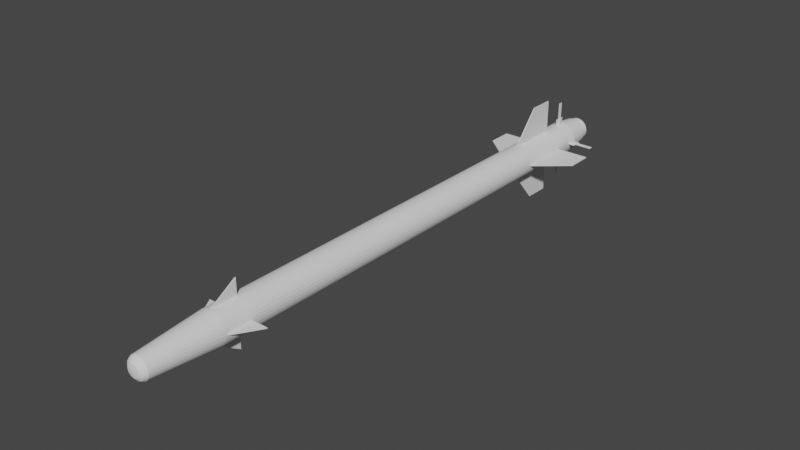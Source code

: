 # Source: 9M37_Strela-10.blend  (saved by Blender 2.80.75; exported with 4.5.12 LTS)
import bpy
from mathutils import Matrix  # noqa: F401  (used for matrix-valued properties, if any)

bpy.ops.wm.read_factory_settings(use_empty=True)
scene = bpy.context.scene
scene.name = 'Scene'

# ---- collections
col_collection = bpy.data.collections.new('Collection'); scene.collection.children.link(col_collection)

# ---- world
world_world = bpy.data.worlds.new('World'); scene.world = world_world
world_world.use_nodes = True; world_world.node_tree.nodes.clear()
_N = world_world.node_tree.nodes; _L = world_world.node_tree.links
n0 = _N.new('ShaderNodeOutputWorld'); n0.name = 'World Output'; n0.location = (300, 300)
n1 = _N.new('ShaderNodeBackground'); n1.name = 'Background'; n1.location = (10, 300)
n1.inputs[0].default_value = (0.05088, 0.05088, 0.05088, 1.0)
_L.new(n1.outputs[0], n0.inputs[0])
n0.is_active_output = True
world_world.color = (0.05088, 0.05088, 0.05088)
world_world.use_sun_shadow = False
world_world.sun_shadow_jitter_overblur = 0.0

# ---- meshes
me_cylinder = bpy.data.meshes.new('Cylinder')
me_cylinder.from_pydata([(6.473e-08, 2.943e-07, -0.9975), (-1.024e-08, 0.7804, 0.9712), (0.1523, 0.7654, 0.9712), (0.2987, 0.721, 0.9712), (0.4336, 0.6489, 0.9712), (0.5519, 0.5519, 0.9712), (0.6489, 0.4336, 0.9712), (0.721, 0.2987, 0.9712), (0.7654, 0.1523, 0.9712), (0.7804, 5.934e-08, 0.9712), (0.7654, -0.1523, 0.9712), (0.721, -0.2987, 0.9712), (0.6489, -0.4336, 0.9712), (0.5519, -0.5519, 0.9712), (0.4336, -0.6489, 0.9712), (0.2987, -0.721, 0.9712), (0.1523, -0.7654, 0.9712), (-2.349e-07, -0.7804, 0.9712), (-0.1523, -0.7654, 0.9712), (-0.2987, -0.721, 0.9712), (-0.4336, -0.6489, 0.9712), (-0.5519, -0.5519, 0.9712), (-0.6489, -0.4336, 0.9712), (-0.721, -0.2987, 0.9712), (-0.7654, -0.1523, 0.9712), (-0.7804, 7.626e-07, 0.9712), (-0.7654, 0.1523, 0.9712), (-0.721, 0.2987, 0.9712), (-0.6489, 0.4336, 0.9712), (-0.5519, 0.5519, 0.9712), (-0.4336, 0.6489, 0.9712), (-0.2987, 0.721, 0.9712), (-0.1523, 0.7654, 0.9712), (0.0, 1.0, -0.7466), (0.1951, 0.9808, -0.7466), (0.3827, 0.9239, -0.7466), (0.5556, 0.8315, -0.7466), (0.7071, 0.7071, -0.7466), (0.8315, 0.5556, -0.7466), (0.9239, 0.3827, -0.7466), (0.9808, 0.1951, -0.7466), (1.0, 7.55e-08, -0.7466), (0.9808, -0.1951, -0.7466), (0.9239, -0.3827, -0.7466), (0.8315, -0.5556, -0.7466), (0.7071, -0.7071, -0.7466), (0.5556, -0.8315, -0.7466), (0.3827, -0.9239, -0.7466), (0.1951, -0.9808, -0.7466), (-3.258e-07, -1.0, -0.7466), (-0.1951, -0.9808, -0.7466), (-0.3827, -0.9239, -0.7466), (-0.5556, -0.8315, -0.7466), (-0.7071, -0.7071, -0.7466), (-0.8315, -0.5556, -0.7466), (-0.9239, -0.3827, -0.7466), (-0.9808, -0.1951, -0.7466), (-1.0, 9.656e-07, -0.7466), (-0.9808, 0.1951, -0.7466), (-0.9239, 0.3827, -0.7466), (-0.8315, 0.5556, -0.7466), (-0.7071, 0.7071, -0.7466), (-0.5556, 0.8315, -0.7466), (-0.3827, 0.9239, -0.7466), (-0.1951, 0.9808, -0.7466), (0.0, 1.0, 0.8944), (0.1951, 0.9808, 0.8944), (0.3827, 0.9239, 0.8944), (0.5556, 0.8315, 0.8944), (0.7071, 0.7071, 0.8944), (0.8315, 0.5556, 0.8944), (0.9239, 0.3827, 0.8944), (0.9808, 0.1951, 0.8944), (1.0, 7.55e-08, 0.8944), (0.9808, -0.1951, 0.8944), (0.9239, -0.3827, 0.8944), (0.8315, -0.5556, 0.8944), (0.7071, -0.7071, 0.8944), (0.5556, -0.8315, 0.8944), (0.3827, -0.9239, 0.8944), (0.1951, -0.9808, 0.8944), (-3.258e-07, -1.0, 0.8944), (-0.1951, -0.9808, 0.8944), (-0.3827, -0.9239, 0.8944), (-0.5556, -0.8315, 0.8944), (-0.7071, -0.7071, 0.8944), (-0.8315, -0.5556, 0.8944), (-0.9239, -0.3827, 0.8944), (-0.9808, -0.1951, 0.8944), (-1.0, 9.656e-07, 0.8944), (-0.9808, 0.1951, 0.8944), (-0.9239, 0.3827, 0.8944), (-0.8315, 0.5556, 0.8944), (-0.7071, 0.7071, 0.8944), (-0.5556, 0.8315, 0.8944), (-0.3827, 0.9239, 0.8944), (-0.1951, 0.9808, 0.8944), (0.07339, 0.369, -0.9941), (0.144, 0.3476, -0.9941), (0.209, 0.3128, -0.9941), (0.266, 0.266, -0.9941), (0.3128, 0.209, -0.9941), (0.3476, 0.144, -0.9941), (0.369, 0.07339, -0.9941), (0.3762, 2.213e-07, -0.9941), (0.369, -0.07339, -0.9941), (0.3476, -0.144, -0.9941), (0.3128, -0.209, -0.9941), (0.266, -0.266, -0.9941), (0.209, -0.3128, -0.9941), (0.144, -0.3476, -0.9941), (0.07339, -0.369, -0.9941), (-4.335e-08, -0.3762, -0.9941), (-0.07339, -0.369, -0.9941), (-0.144, -0.3476, -0.9941), (-0.209, -0.3128, -0.9941), (-0.266, -0.266, -0.9941), (-0.3128, -0.209, -0.9941), (-0.3476, -0.144, -0.9941), (-0.369, -0.07339, -0.9941), (-0.3762, 5.562e-07, -0.9941), (-0.369, 0.07339, -0.9941), (-0.3476, 0.144, -0.9941), (-0.3128, 0.209, -0.9941), (-0.266, 0.266, -0.9941), (-0.209, 0.3128, -0.9941), (-0.144, 0.3476, -0.9941), (-0.07339, 0.369, -0.9941), (7.923e-08, 0.3762, -0.9941), (4.836e-08, 0.5785, -0.9864), (0.1129, 0.5674, -0.9864), (0.2214, 0.5345, -0.9864), (0.3214, 0.481, -0.9864), (0.4091, 0.4091, -0.9864), (0.481, 0.3214, -0.9864), (0.5345, 0.2214, -0.9864), (0.5674, 0.1129, -0.9864), (0.5785, 1.884e-07, -0.9864), (0.5674, -0.1129, -0.9864), (0.5345, -0.2214, -0.9864), (0.481, -0.3214, -0.9864), (0.4091, -0.4091, -0.9864), (0.3214, -0.481, -0.9864), (0.2214, -0.5345, -0.9864), (0.1129, -0.5674, -0.9864), (-1.401e-07, -0.5785, -0.9864), (-0.1129, -0.5674, -0.9864), (-0.2214, -0.5345, -0.9864), (-0.3214, -0.481, -0.9864), (-0.4091, -0.4091, -0.9864), (-0.481, -0.3214, -0.9864), (-0.5345, -0.2214, -0.9864), (-0.5674, -0.1129, -0.9864), (-0.5785, 7.034e-07, -0.9864), (-0.5674, 0.1129, -0.9864), (-0.5345, 0.2214, -0.9864), (-0.481, 0.3214, -0.9864), (-0.4091, 0.4091, -0.9864), (-0.3214, 0.481, -0.9864), (-0.2214, 0.5345, -0.9864), (-0.1129, 0.5674, -0.9864), (3.136e-08, 0.6722, -0.977), (0.1311, 0.6593, -0.977), (0.2572, 0.621, -0.977), (0.3734, 0.5589, -0.977), (0.4753, 0.4753, -0.977), (0.5589, 0.3734, -0.977), (0.621, 0.2572, -0.977), (0.6593, 0.1311, -0.977), (0.6722, 1.748e-07, -0.977), (0.6593, -0.1311, -0.977), (0.621, -0.2572, -0.977), (0.5589, -0.3734, -0.977), (0.4753, -0.4753, -0.977), (0.3734, -0.5589, -0.977), (0.2572, -0.621, -0.977), (0.1311, -0.6593, -0.977), (-1.877e-07, -0.6722, -0.977), (-0.1311, -0.6593, -0.977), (-0.2572, -0.621, -0.977), (-0.3734, -0.5589, -0.977), (-0.4753, -0.4753, -0.977), (-0.5589, -0.3734, -0.977), (-0.621, -0.2572, -0.977), (-0.6593, -0.1311, -0.977), (-0.6722, 7.732e-07, -0.977), (-0.6593, 0.1311, -0.977), (-0.621, 0.2572, -0.977), (-0.5589, 0.3734, -0.977), (-0.4753, 0.4753, -0.977), (-0.3734, 0.5589, -0.977), (-0.2572, 0.621, -0.977), (-0.1311, 0.6593, -0.977), (0.1625, 0.8169, 0.9712), (1.744e-08, 0.8329, 0.9712), (0.3187, 0.7695, 0.9712), (0.4627, 0.6925, 0.9712), (0.5889, 0.5889, 0.9712), (0.6925, 0.4627, 0.9712), (0.7695, 0.3187, 0.9712), (0.8169, 0.1625, 0.9712), (0.8329, 6.935e-08, 0.9712), (0.8169, -0.1625, 0.9712), (0.7695, -0.3187, 0.9712), (0.6925, -0.4627, 0.9712), (0.5889, -0.5889, 0.9712), (0.4627, -0.6925, 0.9712), (0.3187, -0.7695, 0.9712), (0.1625, -0.8169, 0.9712), (-2.539e-07, -0.8329, 0.9712), (-0.1625, -0.8169, 0.9712), (-0.3187, -0.7695, 0.9712), (-0.4627, -0.6925, 0.9712), (-0.5889, -0.5889, 0.9712), (-0.6925, -0.4627, 0.9712), (-0.7695, -0.3187, 0.9712), (-0.8169, -0.1625, 0.9712), (-0.8329, 8.107e-07, 0.9712), (-0.8169, 0.1625, 0.9712), (-0.7695, 0.3187, 0.9712), (-0.6925, 0.4627, 0.9712), (-0.5889, 0.5889, 0.9712), (-0.4627, 0.6925, 0.9712), (-0.3187, 0.7695, 0.9712), (-0.1625, 0.8169, 0.9712), (2.05e-06, 0.7067, 0.8757), (0.1379, 0.6931, 0.8757), (0.2704, 0.6529, 0.8757), (0.3926, 0.5876, 0.8757), (0.4997, 0.4997, 0.8757), (0.5876, 0.3926, 0.8757), (0.6529, 0.2704, 0.8757), (0.6931, 0.1379, 0.8757), (0.7067, -8.503e-08, 0.8757), (0.6931, -0.1379, 0.8757), (0.6529, -0.2704, 0.8757), (0.5876, -0.3926, 0.8757), (0.4997, -0.4997, 0.8757), (0.3926, -0.5876, 0.8757), (0.2704, -0.6529, 0.8757), (0.1379, -0.6931, 0.8757), (1.882e-06, -0.7067, 0.8757), (-0.1379, -0.6931, 0.8757), (-0.2704, -0.6529, 0.8757), (-0.3926, -0.5876, 0.8757), (-0.4997, -0.4997, 0.8757), (-0.5876, -0.3926, 0.8757), (-0.6529, -0.2704, 0.8757), (-0.6931, -0.1379, 0.8757), (-0.7067, 5.594e-07, 0.8757), (-0.6931, 0.1379, 0.8757), (-0.6529, 0.2704, 0.8757), (-0.5876, 0.3926, 0.8757), (-0.4997, 0.4997, 0.8757), (-0.3926, 0.5876, 0.8757), (-0.2704, 0.6529, 0.8757), (-0.1379, 0.6931, 0.8757), (0.1523, 0.7654, 0.8757), (2.092e-06, 0.7804, 0.8757), (0.2987, 0.721, 0.8757), (0.4336, 0.6489, 0.8757), (0.5519, 0.5519, 0.8757), (0.6489, 0.4336, 0.8757), (0.721, 0.2987, 0.8757), (0.7654, 0.1523, 0.8757), (0.7804, -7.151e-08, 0.8757), (0.7654, -0.1523, 0.8757), (0.721, -0.2987, 0.8757), (0.6489, -0.4336, 0.8757), (0.5519, -0.5519, 0.8757), (0.4336, -0.6489, 0.8757), (0.2987, -0.721, 0.8757), (0.1523, -0.7654, 0.8757), (1.868e-06, -0.7804, 0.8757), (-0.1523, -0.7654, 0.8757), (-0.2987, -0.721, 0.8757), (-0.4336, -0.6489, 0.8757), (-0.5518, -0.5519, 0.8757), (-0.6489, -0.4336, 0.8757), (-0.721, -0.2987, 0.8757), (-0.7654, -0.1523, 0.8757), (-0.7804, 6.318e-07, 0.8757), (-0.7654, 0.1523, 0.8757), (-0.721, 0.2987, 0.8757), (-0.6489, 0.4336, 0.8757), (-0.5518, 0.5519, 0.8757), (-0.4336, 0.6489, 0.8757), (-0.2987, 0.721, 0.8757), (-0.1523, 0.7654, 0.8757), (-1.927e-06, 0.6755, 1.001), (0.1318, 0.6625, 1.001), (0.2585, 0.6241, 1.001), (0.3753, 0.5617, 1.001), (0.4777, 0.4777, 1.001), (0.5617, 0.3753, 1.001), (0.6241, 0.2585, 1.001), (0.6625, 0.1318, 1.001), (0.6755, -9.122e-08, 1.001), (0.6625, -0.1318, 1.001), (0.6241, -0.2585, 1.001), (0.5617, -0.3753, 1.001), (0.4777, -0.4777, 1.001), (0.3753, -0.5617, 1.001), (0.2585, -0.6241, 1.001), (0.1318, -0.6625, 1.001), (-2.068e-06, -0.6755, 1.001), (-0.1318, -0.6625, 1.001), (-0.2585, -0.6241, 1.001), (-0.3753, -0.5617, 1.001), (-0.4777, -0.4777, 1.001), (-0.5617, -0.3753, 1.001), (-0.6241, -0.2585, 1.001), (-0.6625, -0.1318, 1.001), (-0.6755, 5.257e-07, 1.001), (-0.6625, 0.1318, 1.001), (-0.6241, 0.2585, 1.001), (-0.5617, 0.3753, 1.001), (-0.4777, 0.4777, 1.001), (-0.3753, 0.5617, 1.001), (-0.2585, 0.6241, 1.001), (-0.1318, 0.6625, 1.001), (0.1379, 0.6931, 1.001), (-1.908e-06, 0.7067, 1.001), (0.2704, 0.6529, 1.001), (0.3926, 0.5876, 1.001), (0.4997, 0.4997, 1.001), (0.5876, 0.3926, 1.001), (0.6529, 0.2704, 1.001), (0.6931, 0.1379, 1.001), (0.7067, -8.503e-08, 1.001), (0.6931, -0.1379, 1.001), (0.6529, -0.2704, 1.001), (0.5876, -0.3926, 1.001), (0.4997, -0.4997, 1.001), (0.3926, -0.5876, 1.001), (0.2704, -0.6529, 1.001), (0.1379, -0.6931, 1.001), (-2.075e-06, -0.7067, 1.001), (-0.1379, -0.6931, 1.001), (-0.2704, -0.6529, 1.001), (-0.3926, -0.5876, 1.001), (-0.4997, -0.4997, 1.001), (-0.5876, -0.3926, 1.001), (-0.6529, -0.2704, 1.001), (-0.6931, -0.1379, 1.001), (-0.7067, 5.594e-07, 1.001), (-0.6931, 0.1379, 1.001), (-0.6529, 0.2704, 1.001), (-0.5876, 0.3926, 1.001), (-0.4997, 0.4997, 1.001), (-0.3926, 0.5876, 1.001), (-0.2704, 0.6529, 1.001), (-0.1379, 0.6931, 1.001), (4.351e-06, 0.1216, 0.9095), (0.02372, 0.1192, 0.9095), (0.04653, 0.1123, 0.9095), (0.06755, 0.1011, 0.9095), (0.08597, 0.08597, 0.9095), (0.1011, 0.06754, 0.9095), (0.1123, 0.04652, 0.9095), (0.1192, 0.02372, 0.9095), (0.1216, -3.269e-07, 0.9095), (0.1192, -0.02372, 0.9095), (0.1123, -0.04653, 0.9095), (0.1011, -0.06754, 0.9095), (0.08597, -0.08597, 0.9095), (0.06755, -0.1011, 0.9095), (0.04653, -0.1123, 0.9095), (0.02372, -0.1192, 0.9095), (4.712e-06, -0.1216, 0.9095), (-0.02371, -0.1192, 0.9095), (-0.04652, -0.1123, 0.9095), (-0.06754, -0.1011, 0.9095), (-0.08596, -0.08597, 0.9095), (-0.1011, -0.06754, 0.9095), (-0.1123, -0.04653, 0.9095), (-0.1192, -0.02372, 0.9095), (-0.1216, -2.222e-07, 0.9095), (-0.1192, 0.02372, 0.9095), (-0.1123, 0.04653, 0.9095), (-0.1011, 0.06754, 0.9095), (-0.08596, 0.08597, 0.9095), (-0.06754, 0.1011, 0.9095), (-0.04652, 0.1123, 0.9095), (-0.02371, 0.1192, 0.9095), (0.1318, 0.6625, 0.9095), (4.716e-06, 0.6755, 0.9095), (0.2585, 0.6241, 0.9095), (0.3753, 0.5617, 0.9095), (0.4777, 0.4777, 0.9095), (0.5617, 0.3753, 0.9095), (0.6241, 0.2585, 0.9095), (0.6625, 0.1318, 0.9095), (0.6755, -2.17e-07, 0.9095), (0.6625, -0.1318, 0.9095), (0.6241, -0.2585, 0.9095), (0.5617, -0.3753, 0.9095), (0.4777, -0.4777, 0.9095), (0.3753, -0.5617, 0.9095), (0.2585, -0.6241, 0.9095), (0.1318, -0.6625, 0.9095), (4.575e-06, -0.6755, 0.9095), (-0.1318, -0.6625, 0.9095), (-0.2585, -0.6241, 0.9095), (-0.3753, -0.5617, 0.9095), (-0.4776, -0.4777, 0.9095), (-0.5617, -0.3753, 0.9095), (-0.6241, -0.2585, 0.9095), (-0.6625, -0.1318, 0.9095), (-0.6755, 3.999e-07, 0.9095), (-0.6625, 0.1318, 0.9095), (-0.6241, 0.2585, 0.9095), (-0.5617, 0.3753, 0.9095), (-0.4776, 0.4777, 0.9095), (-0.3753, 0.5617, 0.9095), (-0.2585, 0.6241, 0.9095), (-0.1318, 0.6625, 0.9095), (3.605e-05, 0.6107, 0.9988), (0.1192, 0.5989, 0.9988), (0.2337, 0.5642, 0.9988), (0.3393, 0.5078, 0.9988), (0.4319, 0.4318, 0.9988), (0.5078, 0.3393, 0.9988), (0.5642, 0.2337, 0.9988), (0.599, 0.1191, 0.9988), (0.6107, -8.836e-07, 0.9988), (0.599, -0.1191, 0.9988), (0.5642, -0.2337, 0.9988), (0.5078, -0.3393, 0.9988), (0.4319, -0.4318, 0.9988), (0.3393, -0.5078, 0.9988), (0.2337, -0.5642, 0.9988), (0.1192, -0.5989, 0.9988), (3.798e-05, -0.6107, 0.9988), (-0.1191, -0.5989, 0.9988), (-0.2337, -0.5642, 0.9988), (-0.3392, -0.5078, 0.9988), (-0.4318, -0.4318, 0.9988), (-0.5077, -0.3393, 0.9988), (-0.5642, -0.2337, 0.9988), (-0.5989, -0.1191, 0.9988), (-0.6106, -3.641e-07, 0.9988), (-0.5989, 0.1191, 0.9988), (-0.5642, 0.2337, 0.9988), (-0.5077, 0.3393, 0.9988), (-0.4318, 0.4318, 0.9988), (-0.3392, 0.5078, 0.9988), (-0.2337, 0.5642, 0.9988), (-0.1191, 0.5989, 0.9988), (0.1246, 0.6262, 0.9988), (3.61e-05, 0.6384, 0.9988), (0.2444, 0.5898, 0.9988), (0.3547, 0.5308, 0.9988), (0.4515, 0.4514, 0.9988), (0.5309, 0.3547, 0.9988), (0.5899, 0.2443, 0.9988), (0.6262, 0.1246, 0.9988), (0.6385, -8.623e-07, 0.9988), (0.6262, -0.1246, 0.9988), (0.5899, -0.2443, 0.9988), (0.5309, -0.3547, 0.9988), (0.4515, -0.4514, 0.9988), (0.3547, -0.5308, 0.9988), (0.2444, -0.5898, 0.9988), (0.1246, -0.6262, 0.9988), (3.799e-05, -0.6384, 0.9988), (-0.1245, -0.6262, 0.9988), (-0.2443, -0.5898, 0.9988), (-0.3547, -0.5308, 0.9988), (-0.4514, -0.4514, 0.9988), (-0.5308, -0.3547, 0.9988), (-0.5898, -0.2443, 0.9988), (-0.6261, -0.1246, 0.9988), (-0.6384, -3.123e-07, 0.9988), (-0.6261, 0.1246, 0.9988), (-0.5898, 0.2443, 0.9988), (-0.5308, 0.3547, 0.9988), (-0.4514, 0.4514, 0.9988), (-0.3547, 0.5308, 0.9988), (-0.2443, 0.5898, 0.9988), (-0.1245, 0.6262, 0.9988), (2.19e-05, 0.1579, 0.9311), (0.03084, 0.1549, 0.9311), (0.06047, 0.1459, 0.9311), (0.08777, 0.1313, 0.9311), (0.1117, 0.1117, 0.9311), (0.1314, 0.08775, 0.9311), (0.1459, 0.06044, 0.9311), (0.1549, 0.03081, 0.9311), (0.158, -4.427e-07, 0.9311), (0.1549, -0.03081, 0.9311), (0.1459, -0.06044, 0.9311), (0.1314, -0.08775, 0.9311), (0.1117, -0.1117, 0.9311), (0.08777, -0.1313, 0.9311), (0.06047, -0.1459, 0.9311), (0.03084, -0.1549, 0.9311), (2.24e-05, -0.1579, 0.9311), (-0.03079, -0.1549, 0.9311), (-0.06042, -0.1459, 0.9311), (-0.08773, -0.1313, 0.9311), (-0.1117, -0.1117, 0.9311), (-0.1313, -0.08775, 0.9311), (-0.1459, -0.06044, 0.9311), (-0.1549, -0.03081, 0.9311), (-0.1579, -3.084e-07, 0.9311), (-0.1549, 0.03081, 0.9311), (-0.1459, 0.06044, 0.9311), (-0.1313, 0.08775, 0.9311), (-0.1117, 0.1117, 0.9311), (-0.08773, 0.1313, 0.9311), (-0.06042, 0.1459, 0.9311), (-0.03079, 0.1549, 0.9311)], [], [(65, 194, 193, 66), (66, 193, 195, 67), (67, 195, 196, 68), (68, 196, 197, 69), (69, 197, 198, 70), (70, 198, 199, 71), (71, 199, 200, 72), (72, 200, 201, 73), (73, 201, 202, 74), (74, 202, 203, 75), (75, 203, 204, 76), (76, 204, 205, 77), (77, 205, 206, 78), (78, 206, 207, 79), (79, 207, 208, 80), (80, 208, 209, 81), (81, 209, 210, 82), (82, 210, 211, 83), (83, 211, 212, 84), (84, 212, 213, 85), (85, 213, 214, 86), (86, 214, 215, 87), (87, 215, 216, 88), (88, 216, 217, 89), (89, 217, 218, 90), (90, 218, 219, 91), (91, 219, 220, 92), (92, 220, 221, 93), (93, 221, 222, 94), (94, 222, 223, 95), (11, 10, 266, 267), (95, 223, 224, 96), (96, 224, 194, 65), (192, 64, 33, 161), (191, 63, 64, 192), (190, 62, 63, 191), (189, 61, 62, 190), (188, 60, 61, 189), (187, 59, 60, 188), (186, 58, 59, 187), (185, 57, 58, 186), (184, 56, 57, 185), (183, 55, 56, 184), (182, 54, 55, 183), (181, 53, 54, 182), (180, 52, 53, 181), (179, 51, 52, 180), (178, 50, 51, 179), (177, 49, 50, 178), (176, 48, 49, 177), (175, 47, 48, 176), (174, 46, 47, 175), (173, 45, 46, 174), (172, 44, 45, 173), (171, 43, 44, 172), (170, 42, 43, 171), (169, 41, 42, 170), (168, 40, 41, 169), (167, 39, 40, 168), (166, 38, 39, 167), (165, 37, 38, 166), (164, 36, 37, 165), (163, 35, 36, 164), (162, 34, 35, 163), (161, 33, 34, 162), (64, 96, 65, 33), (63, 95, 96, 64), (62, 94, 95, 63), (61, 93, 94, 62), (60, 92, 93, 61), (59, 91, 92, 60), (58, 90, 91, 59), (57, 89, 90, 58), (56, 88, 89, 57), (55, 87, 88, 56), (54, 86, 87, 55), (53, 85, 86, 54), (52, 84, 85, 53), (51, 83, 84, 52), (50, 82, 83, 51), (49, 81, 82, 50), (48, 80, 81, 49), (47, 79, 80, 48), (46, 78, 79, 47), (45, 77, 78, 46), (44, 76, 77, 45), (43, 75, 76, 44), (42, 74, 75, 43), (41, 73, 74, 42), (40, 72, 73, 41), (39, 71, 72, 40), (38, 70, 71, 39), (37, 69, 70, 38), (36, 68, 69, 37), (35, 67, 68, 36), (34, 66, 67, 35), (33, 65, 66, 34), (0, 128, 97), (0, 97, 98), (0, 98, 99), (0, 99, 100), (0, 100, 101), (0, 101, 102), (0, 102, 103), (0, 103, 104), (0, 104, 105), (0, 105, 106), (0, 106, 107), (0, 107, 108), (0, 108, 109), (0, 109, 110), (0, 110, 111), (0, 111, 112), (0, 112, 113), (0, 113, 114), (0, 114, 115), (0, 115, 116), (0, 116, 117), (0, 117, 118), (0, 118, 119), (0, 119, 120), (0, 120, 121), (0, 121, 122), (0, 122, 123), (0, 123, 124), (0, 124, 125), (0, 125, 126), (0, 126, 127), (0, 127, 128), (128, 129, 130, 97), (97, 130, 131, 98), (98, 131, 132, 99), (99, 132, 133, 100), (100, 133, 134, 101), (101, 134, 135, 102), (102, 135, 136, 103), (103, 136, 137, 104), (104, 137, 138, 105), (105, 138, 139, 106), (106, 139, 140, 107), (107, 140, 141, 108), (108, 141, 142, 109), (109, 142, 143, 110), (110, 143, 144, 111), (111, 144, 145, 112), (112, 145, 146, 113), (113, 146, 147, 114), (114, 147, 148, 115), (115, 148, 149, 116), (116, 149, 150, 117), (117, 150, 151, 118), (118, 151, 152, 119), (119, 152, 153, 120), (120, 153, 154, 121), (121, 154, 155, 122), (122, 155, 156, 123), (123, 156, 157, 124), (124, 157, 158, 125), (125, 158, 159, 126), (126, 159, 160, 127), (127, 160, 129, 128), (129, 161, 162, 130), (130, 162, 163, 131), (131, 163, 164, 132), (132, 164, 165, 133), (133, 165, 166, 134), (134, 166, 167, 135), (135, 167, 168, 136), (136, 168, 169, 137), (137, 169, 170, 138), (138, 170, 171, 139), (139, 171, 172, 140), (140, 172, 173, 141), (141, 173, 174, 142), (142, 174, 175, 143), (143, 175, 176, 144), (144, 176, 177, 145), (145, 177, 178, 146), (146, 178, 179, 147), (147, 179, 180, 148), (148, 180, 181, 149), (149, 181, 182, 150), (150, 182, 183, 151), (151, 183, 184, 152), (152, 184, 185, 153), (153, 185, 186, 154), (154, 186, 187, 155), (155, 187, 188, 156), (156, 188, 189, 157), (157, 189, 190, 158), (158, 190, 191, 159), (159, 191, 192, 160), (160, 192, 161, 129), (1, 2, 193, 194), (2, 3, 195, 193), (3, 4, 196, 195), (4, 5, 197, 196), (5, 6, 198, 197), (6, 7, 199, 198), (7, 8, 200, 199), (8, 9, 201, 200), (9, 10, 202, 201), (10, 11, 203, 202), (11, 12, 204, 203), (12, 13, 205, 204), (13, 14, 206, 205), (14, 15, 207, 206), (15, 16, 208, 207), (16, 17, 209, 208), (17, 18, 210, 209), (18, 19, 211, 210), (19, 20, 212, 211), (20, 21, 213, 212), (21, 22, 214, 213), (22, 23, 215, 214), (23, 24, 216, 215), (24, 25, 217, 216), (25, 26, 218, 217), (26, 27, 219, 218), (27, 28, 220, 219), (28, 29, 221, 220), (29, 30, 222, 221), (30, 31, 223, 222), (31, 32, 224, 223), (32, 1, 194, 224), (241, 240, 336, 337), (25, 24, 280, 281), (12, 11, 267, 268), (26, 25, 281, 282), (13, 12, 268, 269), (27, 26, 282, 283), (14, 13, 269, 270), (28, 27, 283, 284), (15, 14, 270, 271), (2, 1, 258, 257), (29, 28, 284, 285), (16, 15, 271, 272), (3, 2, 257, 259), (30, 29, 285, 286), (17, 16, 272, 273), (4, 3, 259, 260), (31, 30, 286, 287), (18, 17, 273, 274), (5, 4, 260, 261), (32, 31, 287, 288), (19, 18, 274, 275), (6, 5, 261, 262), (1, 32, 288, 258), (20, 19, 275, 276), (7, 6, 262, 263), (21, 20, 276, 277), (8, 7, 263, 264), (22, 21, 277, 278), (9, 8, 264, 265), (23, 22, 278, 279), (10, 9, 265, 266), (24, 23, 279, 280), (225, 226, 257, 258), (226, 227, 259, 257), (227, 228, 260, 259), (228, 229, 261, 260), (229, 230, 262, 261), (230, 231, 263, 262), (231, 232, 264, 263), (232, 233, 265, 264), (233, 234, 266, 265), (234, 235, 267, 266), (235, 236, 268, 267), (236, 237, 269, 268), (237, 238, 270, 269), (238, 239, 271, 270), (239, 240, 272, 271), (240, 241, 273, 272), (241, 242, 274, 273), (242, 243, 275, 274), (243, 244, 276, 275), (244, 245, 277, 276), (245, 246, 278, 277), (246, 247, 279, 278), (247, 248, 280, 279), (248, 249, 281, 280), (249, 250, 282, 281), (250, 251, 283, 282), (251, 252, 284, 283), (252, 253, 285, 284), (253, 254, 286, 285), (254, 255, 287, 286), (255, 256, 288, 287), (256, 225, 258, 288), (311, 310, 406, 407), (228, 227, 323, 324), (255, 254, 350, 351), (242, 241, 337, 338), (229, 228, 324, 325), (256, 255, 351, 352), (243, 242, 338, 339), (230, 229, 325, 326), (225, 256, 352, 322), (244, 243, 339, 340), (231, 230, 326, 327), (245, 244, 340, 341), (232, 231, 327, 328), (246, 245, 341, 342), (233, 232, 328, 329), (247, 246, 342, 343), (234, 233, 329, 330), (248, 247, 343, 344), (235, 234, 330, 331), (249, 248, 344, 345), (236, 235, 331, 332), (250, 249, 345, 346), (237, 236, 332, 333), (251, 250, 346, 347), (238, 237, 333, 334), (252, 251, 347, 348), (239, 238, 334, 335), (226, 225, 322, 321), (253, 252, 348, 349), (240, 239, 335, 336), (227, 226, 321, 323), (254, 253, 349, 350), (289, 290, 321, 322), (290, 291, 323, 321), (291, 292, 324, 323), (292, 293, 325, 324), (293, 294, 326, 325), (294, 295, 327, 326), (295, 296, 328, 327), (296, 297, 329, 328), (297, 298, 330, 329), (298, 299, 331, 330), (299, 300, 332, 331), (300, 301, 333, 332), (301, 302, 334, 333), (302, 303, 335, 334), (303, 304, 336, 335), (304, 305, 337, 336), (305, 306, 338, 337), (306, 307, 339, 338), (307, 308, 340, 339), (308, 309, 341, 340), (309, 310, 342, 341), (310, 311, 343, 342), (311, 312, 344, 343), (312, 313, 345, 344), (313, 314, 346, 345), (314, 315, 347, 346), (315, 316, 348, 347), (316, 317, 349, 348), (317, 318, 350, 349), (318, 319, 351, 350), (319, 320, 352, 351), (320, 289, 322, 352), (381, 380, 476, 477), (298, 297, 393, 394), (312, 311, 407, 408), (299, 298, 394, 395), (313, 312, 408, 409), (300, 299, 395, 396), (314, 313, 409, 410), (301, 300, 396, 397), (315, 314, 410, 411), (302, 301, 397, 398), (316, 315, 411, 412), (303, 302, 398, 399), (290, 289, 386, 385), (317, 316, 412, 413), (304, 303, 399, 400), (291, 290, 385, 387), (318, 317, 413, 414), (305, 304, 400, 401), (292, 291, 387, 388), (319, 318, 414, 415), (306, 305, 401, 402), (293, 292, 388, 389), (320, 319, 415, 416), (307, 306, 402, 403), (294, 293, 389, 390), (289, 320, 416, 386), (308, 307, 403, 404), (295, 294, 390, 391), (309, 308, 404, 405), (296, 295, 391, 392), (310, 309, 405, 406), (297, 296, 392, 393), (353, 354, 385, 386), (354, 355, 387, 385), (355, 356, 388, 387), (356, 357, 389, 388), (357, 358, 390, 389), (358, 359, 391, 390), (359, 360, 392, 391), (360, 361, 393, 392), (361, 362, 394, 393), (362, 363, 395, 394), (363, 364, 396, 395), (364, 365, 397, 396), (365, 366, 398, 397), (366, 367, 399, 398), (367, 368, 400, 399), (368, 369, 401, 400), (369, 370, 402, 401), (370, 371, 403, 402), (371, 372, 404, 403), (372, 373, 405, 404), (373, 374, 406, 405), (374, 375, 407, 406), (375, 376, 408, 407), (376, 377, 409, 408), (377, 378, 410, 409), (378, 379, 411, 410), (379, 380, 412, 411), (380, 381, 413, 412), (381, 382, 414, 413), (382, 383, 415, 414), (383, 384, 416, 415), (384, 353, 386, 416), (438, 437, 501, 502), (368, 367, 463, 464), (355, 354, 449, 451), (382, 381, 477, 478), (369, 368, 464, 465), (356, 355, 451, 452), (383, 382, 478, 479), (370, 369, 465, 466), (357, 356, 452, 453), (384, 383, 479, 480), (371, 370, 466, 467), (358, 357, 453, 454), (353, 384, 480, 450), (372, 371, 467, 468), (359, 358, 454, 455), (373, 372, 468, 469), (360, 359, 455, 456), (374, 373, 469, 470), (361, 360, 456, 457), (375, 374, 470, 471), (362, 361, 457, 458), (376, 375, 471, 472), (363, 362, 458, 459), (377, 376, 472, 473), (364, 363, 459, 460), (378, 377, 473, 474), (365, 364, 460, 461), (379, 378, 474, 475), (366, 365, 461, 462), (380, 379, 475, 476), (367, 366, 462, 463), (354, 353, 450, 449), (417, 418, 449, 450), (418, 419, 451, 449), (419, 420, 452, 451), (420, 421, 453, 452), (421, 422, 454, 453), (422, 423, 455, 454), (423, 424, 456, 455), (424, 425, 457, 456), (425, 426, 458, 457), (426, 427, 459, 458), (427, 428, 460, 459), (428, 429, 461, 460), (429, 430, 462, 461), (430, 431, 463, 462), (431, 432, 464, 463), (432, 433, 465, 464), (433, 434, 466, 465), (434, 435, 467, 466), (435, 436, 468, 467), (436, 437, 469, 468), (437, 438, 470, 469), (438, 439, 471, 470), (439, 440, 472, 471), (440, 441, 473, 472), (441, 442, 474, 473), (442, 443, 475, 474), (443, 444, 476, 475), (444, 445, 477, 476), (445, 446, 478, 477), (446, 447, 479, 478), (447, 448, 480, 479), (448, 417, 450, 480), (482, 481, 512, 511, 510, 509, 508, 507, 506, 505, 504, 503, 502, 501, 500, 499, 498, 497, 496, 495, 494, 493, 492, 491, 490, 489, 488, 487, 486, 485, 484, 483), (425, 424, 488, 489), (439, 438, 502, 503), (426, 425, 489, 490), (440, 439, 503, 504), (427, 426, 490, 491), (441, 440, 504, 505), (428, 427, 491, 492), (442, 441, 505, 506), (429, 428, 492, 493), (443, 442, 506, 507), (430, 429, 493, 494), (444, 443, 507, 508), (431, 430, 494, 495), (418, 417, 481, 482), (445, 444, 508, 509), (432, 431, 495, 496), (419, 418, 482, 483), (446, 445, 509, 510), (433, 432, 496, 497), (420, 419, 483, 484), (447, 446, 510, 511), (434, 433, 497, 498), (421, 420, 484, 485), (448, 447, 511, 512), (435, 434, 498, 499), (422, 421, 485, 486), (417, 448, 512, 481), (436, 435, 499, 500), (423, 422, 486, 487), (437, 436, 500, 501), (424, 423, 487, 488)])
_uv = me_cylinder.uv_layers.new(name='UVMap')
_uv.uv.foreach_set('vector', [1.0, 0.9736, 1.0, 1.0, 0.9688, 1.0, 0.9688, 0.9736, 0.9688, 0.9736, 0.9688, 1.0, 0.9375, 1.0, 0.9375, 0.9736, 0.9375, 0.9736, 0.9375, 1.0, 0.9062, 1.0, 0.9062, 0.9736, 0.9062, 0.9736, 0.9062, 1.0, 0.875, 1.0, 0.875, 0.9736, 0.875, 0.9736, 0.875, 1.0, 0.8438, 1.0, 0.8438, 0.9736, 0.8438, 0.9736, 0.8438, 1.0, 0.8125, 1.0, 0.8125, 0.9736, 0.8125, 0.9736, 0.8125, 1.0, 0.7812, 1.0, 0.7812, 0.9736, 0.7812, 0.9736, 0.7812, 1.0, 0.75, 1.0, 0.75, 0.9736, 0.75, 0.9736, 0.75, 1.0, 0.7188, 1.0, 0.7188, 0.9736, 0.7188, 0.9736, 0.7188, 1.0, 0.6875, 1.0, 0.6875, 0.9736, 0.6875, 0.9736, 0.6875, 1.0, 0.6562, 1.0, 0.6562, 0.9736, 0.6562, 0.9736, 0.6562, 1.0, 0.625, 1.0, 0.625, 0.9736, 0.625, 0.9736, 0.625, 1.0, 0.5938, 1.0, 0.5938, 0.9736, 0.5938, 0.9736, 0.5938, 1.0, 0.5625, 1.0, 0.5625, 0.9736, 0.5625, 0.9736, 0.5625, 1.0, 0.5312, 1.0, 0.5312, 0.9736, 0.5312, 0.9736, 0.5312, 1.0, 0.5, 1.0, 0.5, 0.9736, 0.5, 0.9736, 0.5, 1.0, 0.4688, 1.0, 0.4688, 0.9736, 0.4688, 0.9736, 0.4688, 1.0, 0.4375, 1.0, 0.4375, 0.9736, 0.4375, 0.9736, 0.4375, 1.0, 0.4062, 1.0, 0.4062, 0.9736, 0.4062, 0.9736, 0.4062, 1.0, 0.375, 1.0, 0.375, 0.9736, 0.375, 0.9736, 0.375, 1.0, 0.3438, 1.0, 0.3438, 0.9736, 0.3438, 0.9736, 0.3438, 1.0, 0.3125, 1.0, 0.3125, 0.9736, 0.3125, 0.9736, 0.3125, 1.0, 0.2812, 1.0, 0.2812, 0.9736, 0.2812, 0.9736, 0.2812, 1.0, 0.25, 1.0, 0.25, 0.9736, 0.25, 0.9736, 0.25, 1.0, 0.2188, 1.0, 0.2188, 0.9736, 0.2188, 0.9736, 0.2188, 1.0, 0.1875, 1.0, 0.1875, 0.9736, 0.1875, 0.9736, 0.1875, 1.0, 0.1562, 1.0, 0.1562, 0.9736, 0.1562, 0.9736, 0.1562, 1.0, 0.125, 1.0, 0.125, 0.9736, 0.125, 0.9736, 0.125, 1.0, 0.09375, 1.0, 0.09375, 0.9736, 0.09375, 0.9736, 0.09375, 1.0, 0.0625, 1.0, 0.0625, 0.9736, 0.4578, 0.1639, 0.4706, 0.2061, 0.4706, 0.2061, 0.4578, 0.1639, 0.0625, 0.9736, 0.0625, 1.0, 0.03125, 1.0, 0.03125, 0.9736, 0.03125, 0.9736, 0.03125, 1.0, 0.0, 1.0, 0.0, 0.9736, 0.03125, 0.5038, 0.03125, 0.5633, 0.0, 0.5633, 0.0, 0.5038, 0.0625, 0.5038, 0.0625, 0.5633, 0.03125, 0.5633, 0.03125, 0.5038, 0.09375, 0.5038, 0.09375, 0.5633, 0.0625, 0.5633, 0.0625, 0.5038, 0.125, 0.5038, 0.125, 0.5633, 0.09375, 0.5633, 0.09375, 0.5038, 0.1562, 0.5038, 0.1563, 0.5633, 0.125, 0.5633, 0.125, 0.5038, 0.1875, 0.5038, 0.1875, 0.5633, 0.1563, 0.5633, 0.1562, 0.5038, 0.2188, 0.5038, 0.2188, 0.5633, 0.1875, 0.5633, 0.1875, 0.5038, 0.25, 0.5038, 0.25, 0.5633, 0.2188, 0.5633, 0.2188, 0.5038, 0.2812, 0.5038, 0.2812, 0.5633, 0.25, 0.5633, 0.25, 0.5038, 0.3125, 0.5038, 0.3125, 0.5633, 0.2812, 0.5633, 0.2812, 0.5038, 0.3438, 0.5038, 0.3438, 0.5633, 0.3125, 0.5633, 0.3125, 0.5038, 0.375, 0.5038, 0.375, 0.5633, 0.3438, 0.5633, 0.3438, 0.5038, 0.4062, 0.5038, 0.4062, 0.5633, 0.375, 0.5633, 0.375, 0.5038, 0.4375, 0.5038, 0.4375, 0.5633, 0.4062, 0.5633, 0.4062, 0.5038, 0.4687, 0.5038, 0.4688, 0.5633, 0.4375, 0.5633, 0.4375, 0.5038, 0.5, 0.5038, 0.5, 0.5633, 0.4688, 0.5633, 0.4687, 0.5038, 0.5312, 0.5038, 0.5312, 0.5633, 0.5, 0.5633, 0.5, 0.5038, 0.5625, 0.5038, 0.5625, 0.5633, 0.5312, 0.5633, 0.5312, 0.5038, 0.5938, 0.5038, 0.5938, 0.5633, 0.5625, 0.5633, 0.5625, 0.5038, 0.625, 0.5038, 0.625, 0.5633, 0.5938, 0.5633, 0.5938, 0.5038, 0.6562, 0.5038, 0.6562, 0.5633, 0.625, 0.5633, 0.625, 0.5038, 0.6875, 0.5038, 0.6875, 0.5633, 0.6562, 0.5633, 0.6562, 0.5038, 0.7188, 0.5038, 0.7188, 0.5633, 0.6875, 0.5633, 0.6875, 0.5038, 0.75, 0.5038, 0.75, 0.5633, 0.7188, 0.5633, 0.7188, 0.5038, 0.7812, 0.5038, 0.7812, 0.5633, 0.75, 0.5633, 0.75, 0.5038, 0.8125, 0.5038, 0.8125, 0.5633, 0.7812, 0.5633, 0.7812, 0.5038, 0.8438, 0.5038, 0.8438, 0.5633, 0.8125, 0.5633, 0.8125, 0.5038, 0.875, 0.5038, 0.875, 0.5633, 0.8438, 0.5633, 0.8438, 0.5038, 0.9062, 0.5038, 0.9062, 0.5633, 0.875, 0.5633, 0.875, 0.5038, 0.9375, 0.5038, 0.9375, 0.5633, 0.9062, 0.5633, 0.9062, 0.5038, 0.9687, 0.5038, 0.9688, 0.5633, 0.9375, 0.5633, 0.9375, 0.5038, 1.0, 0.5038, 1.0, 0.5633, 0.9688, 0.5633, 0.9687, 0.5038, 0.03125, 0.5633, 0.03125, 0.9736, 0.0, 0.9736, 0.0, 0.5633, 0.0625, 0.5633, 0.0625, 0.9736, 0.03125, 0.9736, 0.03125, 0.5633, 0.09375, 0.5633, 0.09375, 0.9736, 0.0625, 0.9736, 0.0625, 0.5633, 0.125, 0.5633, 0.125, 0.9736, 0.09375, 0.9736, 0.09375, 0.5633, 0.1563, 0.5633, 0.1562, 0.9736, 0.125, 0.9736, 0.125, 0.5633, 0.1875, 0.5633, 0.1875, 0.9736, 0.1562, 0.9736, 0.1563, 0.5633, 0.2188, 0.5633, 0.2188, 0.9736, 0.1875, 0.9736, 0.1875, 0.5633, 0.25, 0.5633, 0.25, 0.9736, 0.2188, 0.9736, 0.2188, 0.5633, 0.2812, 0.5633, 0.2812, 0.9736, 0.25, 0.9736, 0.25, 0.5633, 0.3125, 0.5633, 0.3125, 0.9736, 0.2812, 0.9736, 0.2812, 0.5633, 0.3438, 0.5633, 0.3438, 0.9736, 0.3125, 0.9736, 0.3125, 0.5633, 0.375, 0.5633, 0.375, 0.9736, 0.3438, 0.9736, 0.3438, 0.5633, 0.4062, 0.5633, 0.4062, 0.9736, 0.375, 0.9736, 0.375, 0.5633, 0.4375, 0.5633, 0.4375, 0.9736, 0.4062, 0.9736, 0.4062, 0.5633, 0.4688, 0.5633, 0.4688, 0.9736, 0.4375, 0.9736, 0.4375, 0.5633, 0.5, 0.5633, 0.5, 0.9736, 0.4688, 0.9736, 0.4688, 0.5633, 0.5312, 0.5633, 0.5312, 0.9736, 0.5, 0.9736, 0.5, 0.5633, 0.5625, 0.5633, 0.5625, 0.9736, 0.5312, 0.9736, 0.5312, 0.5633, 0.5938, 0.5633, 0.5938, 0.9736, 0.5625, 0.9736, 0.5625, 0.5633, 0.625, 0.5633, 0.625, 0.9736, 0.5938, 0.9736, 0.5938, 0.5633, 0.6562, 0.5633, 0.6562, 0.9736, 0.625, 0.9736, 0.625, 0.5633, 0.6875, 0.5633, 0.6875, 0.9736, 0.6562, 0.9736, 0.6562, 0.5633, 0.7188, 0.5633, 0.7188, 0.9736, 0.6875, 0.9736, 0.6875, 0.5633, 0.75, 0.5633, 0.75, 0.9736, 0.7188, 0.9736, 0.7188, 0.5633, 0.7812, 0.5633, 0.7812, 0.9736, 0.75, 0.9736, 0.75, 0.5633, 0.8125, 0.5633, 0.8125, 0.9736, 0.7812, 0.9736, 0.7812, 0.5633, 0.8438, 0.5633, 0.8438, 0.9736, 0.8125, 0.9736, 0.8125, 0.5633, 0.875, 0.5633, 0.875, 0.9736, 0.8438, 0.9736, 0.8438, 0.5633, 0.9062, 0.5633, 0.9062, 0.9736, 0.875, 0.9736, 0.875, 0.5633, 0.9375, 0.5633, 0.9375, 0.9736, 0.9062, 0.9736, 0.9062, 0.5633, 0.9688, 0.5633, 0.9688, 0.9736, 0.9375, 0.9736, 0.9375, 0.5633, 1.0, 0.5633, 1.0, 0.9736, 0.9688, 0.9736, 0.9688, 0.5633, 1.0, 0.5, 1.0, 0.5013, 0.9688, 0.5013, 0.9688, 0.5, 0.9688, 0.5013, 0.9375, 0.5013, 0.9375, 0.5, 0.9375, 0.5013, 0.9062, 0.5013, 0.9062, 0.5, 0.9062, 0.5013, 0.875, 0.5013, 0.875, 0.5, 0.875, 0.5013, 0.8438, 0.5013, 0.8438, 0.5, 0.8438, 0.5013, 0.8125, 0.5013, 0.8125, 0.5, 0.8125, 0.5013, 0.7812, 0.5013, 0.7812, 0.5, 0.7812, 0.5013, 0.75, 0.5013, 0.75, 0.5, 0.75, 0.5013, 0.7188, 0.5013, 0.7188, 0.5, 0.7188, 0.5013, 0.6875, 0.5013, 0.6875, 0.5, 0.6875, 0.5013, 0.6562, 0.5013, 0.6562, 0.5, 0.6562, 0.5013, 0.625, 0.5013, 0.625, 0.5, 0.625, 0.5013, 0.5938, 0.5013, 0.5938, 0.5, 0.5938, 0.5013, 0.5625, 0.5013, 0.5625, 0.5, 0.5625, 0.5013, 0.5312, 0.5013, 0.5312, 0.5, 0.5312, 0.5013, 0.5, 0.5013, 0.5, 0.5, 0.5, 0.5013, 0.4688, 0.5013, 0.4688, 0.5, 0.4688, 0.5013, 0.4375, 0.5013, 0.4375, 0.5, 0.4375, 0.5013, 0.4062, 0.5013, 0.4062, 0.5, 0.4062, 0.5013, 0.375, 0.5013, 0.375, 0.5, 0.375, 0.5013, 0.3438, 0.5013, 0.3438, 0.5, 0.3438, 0.5013, 0.3125, 0.5013, 0.3125, 0.5, 0.3125, 0.5013, 0.2812, 0.5013, 0.2812, 0.5, 0.2812, 0.5013, 0.25, 0.5013, 0.25, 0.5, 0.25, 0.5013, 0.2188, 0.5013, 0.2188, 0.5, 0.2188, 0.5013, 0.1875, 0.5013, 0.1875, 0.5, 0.1875, 0.5013, 0.1562, 0.5013, 0.1562, 0.5, 0.1562, 0.5013, 0.125, 0.5013, 0.125, 0.5, 0.125, 0.5013, 0.09375, 0.5013, 0.09375, 0.5, 0.09375, 0.5013, 0.0625, 0.5013, 0.0625, 0.5, 0.0625, 0.5013, 0.03125, 0.5013, 0.03125, 0.5, 0.03125, 0.5013, 0.0, 0.5013, 1.0, 0.5013, 1.0, 0.5025, 0.9688, 0.5025, 0.9688, 0.5013, 0.9688, 0.5013, 0.9688, 0.5025, 0.9375, 0.5025, 0.9375, 0.5013, 0.9375, 0.5013, 0.9375, 0.5025, 0.9062, 0.5025, 0.9062, 0.5013, 0.9062, 0.5013, 0.9062, 0.5025, 0.875, 0.5025, 0.875, 0.5013, 0.875, 0.5013, 0.875, 0.5025, 0.8438, 0.5025, 0.8438, 0.5013, 0.8438, 0.5013, 0.8438, 0.5025, 0.8125, 0.5025, 0.8125, 0.5013, 0.8125, 0.5013, 0.8125, 0.5025, 0.7812, 0.5025, 0.7812, 0.5013, 0.7812, 0.5013, 0.7812, 0.5025, 0.75, 0.5025, 0.75, 0.5013, 0.75, 0.5013, 0.75, 0.5025, 0.7188, 0.5025, 0.7188, 0.5013, 0.7188, 0.5013, 0.7188, 0.5025, 0.6875, 0.5025, 0.6875, 0.5013, 0.6875, 0.5013, 0.6875, 0.5025, 0.6562, 0.5025, 0.6562, 0.5013, 0.6562, 0.5013, 0.6562, 0.5025, 0.625, 0.5025, 0.625, 0.5013, 0.625, 0.5013, 0.625, 0.5025, 0.5938, 0.5025, 0.5938, 0.5013, 0.5938, 0.5013, 0.5938, 0.5025, 0.5625, 0.5025, 0.5625, 0.5013, 0.5625, 0.5013, 0.5625, 0.5025, 0.5312, 0.5025, 0.5312, 0.5013, 0.5312, 0.5013, 0.5312, 0.5025, 0.5, 0.5025, 0.5, 0.5013, 0.5, 0.5013, 0.5, 0.5025, 0.4688, 0.5025, 0.4688, 0.5013, 0.4688, 0.5013, 0.4688, 0.5025, 0.4375, 0.5025, 0.4375, 0.5013, 0.4375, 0.5013, 0.4375, 0.5025, 0.4062, 0.5025, 0.4062, 0.5013, 0.4062, 0.5013, 0.4062, 0.5025, 0.375, 0.5025, 0.375, 0.5013, 0.375, 0.5013, 0.375, 0.5025, 0.3438, 0.5025, 0.3438, 0.5013, 0.3438, 0.5013, 0.3438, 0.5025, 0.3125, 0.5025, 0.3125, 0.5013, 0.3125, 0.5013, 0.3125, 0.5025, 0.2812, 0.5025, 0.2812, 0.5013, 0.2812, 0.5013, 0.2812, 0.5025, 0.25, 0.5025, 0.25, 0.5013, 0.25, 0.5013, 0.25, 0.5025, 0.2188, 0.5025, 0.2188, 0.5013, 0.2188, 0.5013, 0.2188, 0.5025, 0.1875, 0.5025, 0.1875, 0.5013, 0.1875, 0.5013, 0.1875, 0.5025, 0.1562, 0.5025, 0.1562, 0.5013, 0.1562, 0.5013, 0.1562, 0.5025, 0.125, 0.5025, 0.125, 0.5013, 0.125, 0.5013, 0.125, 0.5025, 0.09375, 0.5025, 0.09375, 0.5013, 0.09375, 0.5013, 0.09375, 0.5025, 0.0625, 0.5025, 0.0625, 0.5013, 0.0625, 0.5013, 0.0625, 0.5025, 0.03125, 0.5025, 0.03125, 0.5013, 0.03125, 0.5013, 0.03125, 0.5025, 0.0, 0.5025, 0.0, 0.5013, 1.0, 0.5025, 1.0, 0.5038, 0.9687, 0.5038, 0.9688, 0.5025, 0.9688, 0.5025, 0.9687, 0.5038, 0.9375, 0.5038, 0.9375, 0.5025, 0.9375, 0.5025, 0.9375, 0.5038, 0.9062, 0.5038, 0.9062, 0.5025, 0.9062, 0.5025, 0.9062, 0.5038, 0.875, 0.5038, 0.875, 0.5025, 0.875, 0.5025, 0.875, 0.5038, 0.8438, 0.5038, 0.8438, 0.5025, 0.8438, 0.5025, 0.8438, 0.5038, 0.8125, 0.5038, 0.8125, 0.5025, 0.8125, 0.5025, 0.8125, 0.5038, 0.7812, 0.5038, 0.7812, 0.5025, 0.7812, 0.5025, 0.7812, 0.5038, 0.75, 0.5038, 0.75, 0.5025, 0.75, 0.5025, 0.75, 0.5038, 0.7188, 0.5038, 0.7188, 0.5025, 0.7188, 0.5025, 0.7188, 0.5038, 0.6875, 0.5038, 0.6875, 0.5025, 0.6875, 0.5025, 0.6875, 0.5038, 0.6562, 0.5038, 0.6562, 0.5025, 0.6562, 0.5025, 0.6562, 0.5038, 0.625, 0.5038, 0.625, 0.5025, 0.625, 0.5025, 0.625, 0.5038, 0.5938, 0.5038, 0.5938, 0.5025, 0.5938, 0.5025, 0.5938, 0.5038, 0.5625, 0.5038, 0.5625, 0.5025, 0.5625, 0.5025, 0.5625, 0.5038, 0.5312, 0.5038, 0.5312, 0.5025, 0.5312, 0.5025, 0.5312, 0.5038, 0.5, 0.5038, 0.5, 0.5025, 0.5, 0.5025, 0.5, 0.5038, 0.4687, 0.5038, 0.4688, 0.5025, 0.4688, 0.5025, 0.4687, 0.5038, 0.4375, 0.5038, 0.4375, 0.5025, 0.4375, 0.5025, 0.4375, 0.5038, 0.4062, 0.5038, 0.4062, 0.5025, 0.4062, 0.5025, 0.4062, 0.5038, 0.375, 0.5038, 0.375, 0.5025, 0.375, 0.5025, 0.375, 0.5038, 0.3438, 0.5038, 0.3438, 0.5025, 0.3438, 0.5025, 0.3438, 0.5038, 0.3125, 0.5038, 0.3125, 0.5025, 0.3125, 0.5025, 0.3125, 0.5038, 0.2812, 0.5038, 0.2812, 0.5025, 0.2812, 0.5025, 0.2812, 0.5038, 0.25, 0.5038, 0.25, 0.5025, 0.25, 0.5025, 0.25, 0.5038, 0.2188, 0.5038, 0.2188, 0.5025, 0.2188, 0.5025, 0.2188, 0.5038, 0.1875, 0.5038, 0.1875, 0.5025, 0.1875, 0.5025, 0.1875, 0.5038, 0.1562, 0.5038, 0.1562, 0.5025, 0.1562, 0.5025, 0.1562, 0.5038, 0.125, 0.5038, 0.125, 0.5025, 0.125, 0.5025, 0.125, 0.5038, 0.09375, 0.5038, 0.09375, 0.5025, 0.09375, 0.5025, 0.09375, 0.5038, 0.0625, 0.5038, 0.0625, 0.5025, 0.0625, 0.5025, 0.0625, 0.5038, 0.03125, 0.5038, 0.03125, 0.5025, 0.03125, 0.5025, 0.03125, 0.5038, 0.0, 0.5038, 0.0, 0.5025, 0.25, 0.4749, 0.2939, 0.4706, 0.2968, 0.4854, 0.25, 0.49, 0.2939, 0.4706, 0.3361, 0.4578, 0.3418, 0.4717, 0.2968, 0.4854, 0.3361, 0.4578, 0.3749, 0.437, 0.3833, 0.4496, 0.3418, 0.4717, 0.3749, 0.437, 0.409, 0.409, 0.4197, 0.4197, 0.3833, 0.4496, 0.409, 0.409, 0.437, 0.3749, 0.4496, 0.3833, 0.4197, 0.4197, 0.437, 0.3749, 0.4578, 0.3361, 0.4717, 0.3418, 0.4496, 0.3833, 0.4578, 0.3361, 0.4706, 0.2939, 0.4854, 0.2968, 0.4717, 0.3418, 0.4706, 0.2939, 0.4749, 0.25, 0.49, 0.25, 0.4854, 0.2968, 0.4749, 0.25, 0.4706, 0.2061, 0.4854, 0.2032, 0.49, 0.25, 0.4706, 0.2061, 0.4578, 0.1639, 0.4717, 0.1582, 0.4854, 0.2032, 0.4578, 0.1639, 0.437, 0.1251, 0.4496, 0.1167, 0.4717, 0.1582, 0.437, 0.1251, 0.409, 0.09098, 0.4197, 0.08029, 0.4496, 0.1167, 0.409, 0.09098, 0.3749, 0.06301, 0.3833, 0.05045, 0.4197, 0.08029, 0.3749, 0.06301, 0.3361, 0.04223, 0.3418, 0.02827, 0.3833, 0.05045, 0.3361, 0.04223, 0.2939, 0.02943, 0.2968, 0.01461, 0.3418, 0.02827, 0.2939, 0.02943, 0.25, 0.02511, 0.25, 0.01, 0.2968, 0.01461, 0.25, 0.02511, 0.2061, 0.02943, 0.2032, 0.01461, 0.25, 0.01, 0.2061, 0.02943, 0.1639, 0.04223, 0.1582, 0.02827, 0.2032, 0.01461, 0.1639, 0.04223, 0.1251, 0.06301, 0.1167, 0.05045, 0.1582, 0.02827, 0.1251, 0.06301, 0.09098, 0.09098, 0.08029, 0.08029, 0.1167, 0.05045, 0.09098, 0.09098, 0.06301, 0.1251, 0.05045, 0.1167, 0.08029, 0.08029, 0.06301, 0.1251, 0.04223, 0.1639, 0.02827, 0.1582, 0.05045, 0.1167, 0.04223, 0.1639, 0.02943, 0.2061, 0.01461, 0.2032, 0.02827, 0.1582, 0.02943, 0.2061, 0.02511, 0.25, 0.01, 0.25, 0.01461, 0.2032, 0.02511, 0.25, 0.02943, 0.2939, 0.01461, 0.2968, 0.01, 0.25, 0.02943, 0.2939, 0.04223, 0.3361, 0.02827, 0.3418, 0.01461, 0.2968, 0.04223, 0.3361, 0.06301, 0.3749, 0.05045, 0.3833, 0.02827, 0.3418, 0.06301, 0.3749, 0.09098, 0.409, 0.08029, 0.4197, 0.05045, 0.3833, 0.09098, 0.409, 0.1251, 0.437, 0.1167, 0.4496, 0.08029, 0.4197, 0.1251, 0.437, 0.1639, 0.4578, 0.1582, 0.4717, 0.1167, 0.4496, 0.1639, 0.4578, 0.2061, 0.4706, 0.2032, 0.4854, 0.1582, 0.4717, 0.2061, 0.4706, 0.25, 0.4749, 0.25, 0.49, 0.2032, 0.4854, 0.25, 0.04636, 0.2897, 0.05027, 0.2897, 0.05027, 0.25, 0.04636, 0.02511, 0.25, 0.02943, 0.2061, 0.02943, 0.2061, 0.02511, 0.25, 0.437, 0.1251, 0.4578, 0.1639, 0.4578, 0.1639, 0.437, 0.1251, 0.02943, 0.2939, 0.02511, 0.25, 0.02511, 0.25, 0.02943, 0.2939, 0.409, 0.09098, 0.437, 0.1251, 0.437, 0.1251, 0.409, 0.09098, 0.04223, 0.3361, 0.02943, 0.2939, 0.02943, 0.2939, 0.04223, 0.3361, 0.3749, 0.06301, 0.409, 0.09098, 0.409, 0.09098, 0.3749, 0.06301, 0.06301, 0.3749, 0.04223, 0.3361, 0.04223, 0.3361, 0.06301, 0.3749, 0.3361, 0.04223, 0.3749, 0.06301, 0.3749, 0.06301, 0.3361, 0.04223, 0.2939, 0.4706, 0.25, 0.4749, 0.25, 0.4749, 0.2939, 0.4706, 0.09098, 0.409, 0.06301, 0.3749, 0.06301, 0.3749, 0.09098, 0.409, 0.2939, 0.02943, 0.3361, 0.04223, 0.3361, 0.04223, 0.2939, 0.02943, 0.3361, 0.4578, 0.2939, 0.4706, 0.2939, 0.4706, 0.3361, 0.4578, 0.1251, 0.437, 0.09098, 0.409, 0.09098, 0.409, 0.1251, 0.437, 0.25, 0.02511, 0.2939, 0.02943, 0.2939, 0.02943, 0.25, 0.02511, 0.3749, 0.437, 0.3361, 0.4578, 0.3361, 0.4578, 0.3749, 0.437, 0.1639, 0.4578, 0.1251, 0.437, 0.1251, 0.437, 0.1639, 0.4578, 0.2061, 0.02943, 0.25, 0.02511, 0.25, 0.02511, 0.2061, 0.02943, 0.409, 0.409, 0.3749, 0.437, 0.3749, 0.437, 0.409, 0.409, 0.2061, 0.4706, 0.1639, 0.4578, 0.1639, 0.4578, 0.2061, 0.4706, 0.1639, 0.04223, 0.2061, 0.02943, 0.2061, 0.02943, 0.1639, 0.04223, 0.437, 0.3749, 0.409, 0.409, 0.409, 0.409, 0.437, 0.3749, 0.25, 0.4749, 0.2061, 0.4706, 0.2061, 0.4706, 0.25, 0.4749, 0.1251, 0.06301, 0.1639, 0.04223, 0.1639, 0.04223, 0.1251, 0.06301, 0.4578, 0.3361, 0.437, 0.3749, 0.437, 0.3749, 0.4578, 0.3361, 0.09098, 0.09098, 0.1251, 0.06301, 0.1251, 0.06301, 0.09098, 0.09098, 0.4706, 0.2939, 0.4578, 0.3361, 0.4578, 0.3361, 0.4706, 0.2939, 0.06301, 0.1251, 0.09098, 0.09098, 0.09098, 0.09098, 0.06301, 0.1251, 0.4749, 0.25, 0.4706, 0.2939, 0.4706, 0.2939, 0.4749, 0.25, 0.04223, 0.1639, 0.06301, 0.1251, 0.06301, 0.1251, 0.04223, 0.1639, 0.4706, 0.2061, 0.4749, 0.25, 0.4749, 0.25, 0.4706, 0.2061, 0.02943, 0.2061, 0.04223, 0.1639, 0.04223, 0.1639, 0.02943, 0.2061, 0.25, 0.4536, 0.2897, 0.4497, 0.2939, 0.4706, 0.25, 0.4749, 0.2897, 0.4497, 0.3279, 0.4381, 0.3361, 0.4578, 0.2939, 0.4706, 0.3279, 0.4381, 0.3631, 0.4193, 0.3749, 0.437, 0.3361, 0.4578, 0.3631, 0.4193, 0.394, 0.394, 0.409, 0.409, 0.3749, 0.437, 0.394, 0.394, 0.4193, 0.3631, 0.437, 0.3749, 0.409, 0.409, 0.4193, 0.3631, 0.4381, 0.3279, 0.4578, 0.3361, 0.437, 0.3749, 0.4381, 0.3279, 0.4497, 0.2897, 0.4706, 0.2939, 0.4578, 0.3361, 0.4497, 0.2897, 0.4536, 0.25, 0.4749, 0.25, 0.4706, 0.2939, 0.4536, 0.25, 0.4497, 0.2103, 0.4706, 0.2061, 0.4749, 0.25, 0.4497, 0.2103, 0.4381, 0.1721, 0.4578, 0.1639, 0.4706, 0.2061, 0.4381, 0.1721, 0.4193, 0.1369, 0.437, 0.1251, 0.4578, 0.1639, 0.4193, 0.1369, 0.394, 0.106, 0.409, 0.09098, 0.437, 0.1251, 0.394, 0.106, 0.3631, 0.08068, 0.3749, 0.06301, 0.409, 0.09098, 0.3631, 0.08068, 0.3279, 0.06186, 0.3361, 0.04223, 0.3749, 0.06301, 0.3279, 0.06186, 0.2897, 0.05027, 0.2939, 0.02943, 0.3361, 0.04223, 0.2897, 0.05027, 0.25, 0.04636, 0.25, 0.02511, 0.2939, 0.02943, 0.25, 0.04636, 0.2103, 0.05027, 0.2061, 0.02943, 0.25, 0.02511, 0.2103, 0.05027, 0.1721, 0.06186, 0.1639, 0.04223, 0.2061, 0.02943, 0.1721, 0.06186, 0.1369, 0.08068, 0.1251, 0.06301, 0.1639, 0.04223, 0.1369, 0.08068, 0.106, 0.106, 0.09098, 0.09098, 0.1251, 0.06301, 0.106, 0.106, 0.08068, 0.1369, 0.06301, 0.1251, 0.09098, 0.09098, 0.08068, 0.1369, 0.06186, 0.1721, 0.04223, 0.1639, 0.06301, 0.1251, 0.06186, 0.1721, 0.05027, 0.2103, 0.02943, 0.2061, 0.04223, 0.1639, 0.05027, 0.2103, 0.04636, 0.25, 0.02511, 0.25, 0.02943, 0.2061, 0.04636, 0.25, 0.05027, 0.2897, 0.02943, 0.2939, 0.02511, 0.25, 0.05027, 0.2897, 0.06186, 0.3279, 0.04223, 0.3361, 0.02943, 0.2939, 0.06186, 0.3279, 0.08068, 0.3631, 0.06301, 0.3749, 0.04223, 0.3361, 0.08068, 0.3631, 0.106, 0.394, 0.09098, 0.409, 0.06301, 0.3749, 0.106, 0.394, 0.1369, 0.4193, 0.1251, 0.437, 0.09098, 0.409, 0.1369, 0.4193, 0.1721, 0.4381, 0.1639, 0.4578, 0.1251, 0.437, 0.1721, 0.4381, 0.2103, 0.4497, 0.2061, 0.4706, 0.1639, 0.4578, 0.2103, 0.4497, 0.25, 0.4536, 0.25, 0.4749, 0.2061, 0.4706, 0.07017, 0.1755, 0.08815, 0.1419, 0.08815, 0.1419, 0.07017, 0.1755, 0.3631, 0.4193, 0.3279, 0.4381, 0.3279, 0.4381, 0.3631, 0.4193, 0.1721, 0.4381, 0.1369, 0.4193, 0.1369, 0.4193, 0.1721, 0.4381, 0.2103, 0.05027, 0.25, 0.04636, 0.25, 0.04636, 0.2103, 0.05027, 0.394, 0.394, 0.3631, 0.4193, 0.3631, 0.4193, 0.394, 0.394, 0.2103, 0.4497, 0.1721, 0.4381, 0.1721, 0.4381, 0.2103, 0.4497, 0.1721, 0.06186, 0.2103, 0.05027, 0.2103, 0.05027, 0.1721, 0.06186, 0.4193, 0.3631, 0.394, 0.394, 0.394, 0.394, 0.4193, 0.3631, 0.25, 0.4536, 0.2103, 0.4497, 0.2103, 0.4497, 0.25, 0.4536, 0.1369, 0.08068, 0.1721, 0.06186, 0.1721, 0.06186, 0.1369, 0.08068, 0.4381, 0.3279, 0.4193, 0.3631, 0.4193, 0.3631, 0.4381, 0.3279, 0.106, 0.106, 0.1369, 0.08068, 0.1369, 0.08068, 0.106, 0.106, 0.4497, 0.2897, 0.4381, 0.3279, 0.4381, 0.3279, 0.4497, 0.2897, 0.08068, 0.1369, 0.106, 0.106, 0.106, 0.106, 0.08068, 0.1369, 0.4536, 0.25, 0.4497, 0.2897, 0.4497, 0.2897, 0.4536, 0.25, 0.06186, 0.1721, 0.08068, 0.1369, 0.08068, 0.1369, 0.06186, 0.1721, 0.4497, 0.2103, 0.4536, 0.25, 0.4536, 0.25, 0.4497, 0.2103, 0.05027, 0.2103, 0.06186, 0.1721, 0.06186, 0.1721, 0.05027, 0.2103, 0.4381, 0.1721, 0.4497, 0.2103, 0.4497, 0.2103, 0.4381, 0.1721, 0.04636, 0.25, 0.05027, 0.2103, 0.05027, 0.2103, 0.04636, 0.25, 0.4193, 0.1369, 0.4381, 0.1721, 0.4381, 0.1721, 0.4193, 0.1369, 0.05027, 0.2897, 0.04636, 0.25, 0.04636, 0.25, 0.05027, 0.2897, 0.394, 0.106, 0.4193, 0.1369, 0.4193, 0.1369, 0.394, 0.106, 0.06186, 0.3279, 0.05027, 0.2897, 0.05027, 0.2897, 0.06186, 0.3279, 0.3631, 0.08068, 0.394, 0.106, 0.394, 0.106, 0.3631, 0.08068, 0.08068, 0.3631, 0.06186, 0.3279, 0.06186, 0.3279, 0.08068, 0.3631, 0.3279, 0.06186, 0.3631, 0.08068, 0.3631, 0.08068, 0.3279, 0.06186, 0.2897, 0.4497, 0.25, 0.4536, 0.25, 0.4536, 0.2897, 0.4497, 0.106, 0.394, 0.08068, 0.3631, 0.08068, 0.3631, 0.106, 0.394, 0.2897, 0.05027, 0.3279, 0.06186, 0.3279, 0.06186, 0.2897, 0.05027, 0.3279, 0.4381, 0.2897, 0.4497, 0.2897, 0.4497, 0.3279, 0.4381, 0.1369, 0.4193, 0.106, 0.394, 0.106, 0.394, 0.1369, 0.4193, 0.25, 0.4447, 0.288, 0.4409, 0.2897, 0.4497, 0.25, 0.4536, 0.288, 0.4409, 0.3245, 0.4298, 0.3279, 0.4381, 0.2897, 0.4497, 0.3245, 0.4298, 0.3581, 0.4118, 0.3631, 0.4193, 0.3279, 0.4381, 0.3581, 0.4118, 0.3876, 0.3876, 0.394, 0.394, 0.3631, 0.4193, 0.3876, 0.3876, 0.4118, 0.3581, 0.4193, 0.3631, 0.394, 0.394, 0.4118, 0.3581, 0.4298, 0.3245, 0.4381, 0.3279, 0.4193, 0.3631, 0.4298, 0.3245, 0.4409, 0.288, 0.4497, 0.2897, 0.4381, 0.3279, 0.4409, 0.288, 0.4447, 0.25, 0.4536, 0.25, 0.4497, 0.2897, 0.4447, 0.25, 0.4409, 0.212, 0.4497, 0.2103, 0.4536, 0.25, 0.4409, 0.212, 0.4298, 0.1755, 0.4381, 0.1721, 0.4497, 0.2103, 0.4298, 0.1755, 0.4118, 0.1419, 0.4193, 0.1369, 0.4381, 0.1721, 0.4118, 0.1419, 0.3876, 0.1124, 0.394, 0.106, 0.4193, 0.1369, 0.3876, 0.1124, 0.3581, 0.08815, 0.3631, 0.08068, 0.394, 0.106, 0.3581, 0.08815, 0.3245, 0.07017, 0.3279, 0.06186, 0.3631, 0.08068, 0.3245, 0.07017, 0.288, 0.05909, 0.2897, 0.05027, 0.3279, 0.06186, 0.288, 0.05909, 0.25, 0.05535, 0.25, 0.04636, 0.2897, 0.05027, 0.25, 0.05535, 0.212, 0.05909, 0.2103, 0.05027, 0.25, 0.04636, 0.212, 0.05909, 0.1755, 0.07017, 0.1721, 0.06186, 0.2103, 0.05027, 0.1755, 0.07017, 0.1419, 0.08815, 0.1369, 0.08068, 0.1721, 0.06186, 0.1419, 0.08815, 0.1124, 0.1124, 0.106, 0.106, 0.1369, 0.08068, 0.1124, 0.1124, 0.08815, 0.1419, 0.08068, 0.1369, 0.106, 0.106, 0.08815, 0.1419, 0.07017, 0.1755, 0.06186, 0.1721, 0.08068, 0.1369, 0.07017, 0.1755, 0.05909, 0.212, 0.05027, 0.2103, 0.06186, 0.1721, 0.05909, 0.212, 0.05535, 0.25, 0.04636, 0.25, 0.05027, 0.2103, 0.05535, 0.25, 0.05909, 0.288, 0.05027, 0.2897, 0.04636, 0.25, 0.05909, 0.288, 0.07017, 0.3245, 0.06186, 0.3279, 0.05027, 0.2897, 0.07017, 0.3245, 0.08815, 0.3581, 0.08068, 0.3631, 0.06186, 0.3279, 0.08815, 0.3581, 0.1124, 0.3876, 0.106, 0.394, 0.08068, 0.3631, 0.1124, 0.3876, 0.1419, 0.4118, 0.1369, 0.4193, 0.106, 0.394, 0.1419, 0.4118, 0.1755, 0.4298, 0.1721, 0.4381, 0.1369, 0.4193, 0.1755, 0.4298, 0.212, 0.4409, 0.2103, 0.4497, 0.1721, 0.4381, 0.212, 0.4409, 0.25, 0.4447, 0.25, 0.4536, 0.2103, 0.4497, 0.2252, 0.2748, 0.2209, 0.2695, 0.2209, 0.2695, 0.2252, 0.2748, 0.4409, 0.212, 0.4447, 0.25, 0.4447, 0.25, 0.4409, 0.212, 0.05909, 0.212, 0.07017, 0.1755, 0.07017, 0.1755, 0.05909, 0.212, 0.4298, 0.1755, 0.4409, 0.212, 0.4409, 0.212, 0.4298, 0.1755, 0.05535, 0.25, 0.05909, 0.212, 0.05909, 0.212, 0.05535, 0.25, 0.4118, 0.1419, 0.4298, 0.1755, 0.4298, 0.1755, 0.4118, 0.1419, 0.05909, 0.288, 0.05535, 0.25, 0.05535, 0.25, 0.05909, 0.288, 0.3876, 0.1124, 0.4118, 0.1419, 0.4118, 0.1419, 0.3876, 0.1124, 0.07017, 0.3245, 0.05909, 0.288, 0.05909, 0.288, 0.07017, 0.3245, 0.3581, 0.08815, 0.3876, 0.1124, 0.3876, 0.1124, 0.3581, 0.08815, 0.08815, 0.3581, 0.07017, 0.3245, 0.07017, 0.3245, 0.08815, 0.3581, 0.3245, 0.07017, 0.3581, 0.08815, 0.3581, 0.08815, 0.3245, 0.07017, 0.288, 0.4409, 0.25, 0.4447, 0.25, 0.4447, 0.288, 0.4409, 0.1124, 0.3876, 0.08815, 0.3581, 0.08815, 0.3581, 0.1124, 0.3876, 0.288, 0.05909, 0.3245, 0.07017, 0.3245, 0.07017, 0.288, 0.05909, 0.3245, 0.4298, 0.288, 0.4409, 0.288, 0.4409, 0.3245, 0.4298, 0.1419, 0.4118, 0.1124, 0.3876, 0.1124, 0.3876, 0.1419, 0.4118, 0.25, 0.05535, 0.288, 0.05909, 0.288, 0.05909, 0.25, 0.05535, 0.3581, 0.4118, 0.3245, 0.4298, 0.3245, 0.4298, 0.3581, 0.4118, 0.1755, 0.4298, 0.1419, 0.4118, 0.1419, 0.4118, 0.1755, 0.4298, 0.212, 0.05909, 0.25, 0.05535, 0.25, 0.05535, 0.212, 0.05909, 0.3876, 0.3876, 0.3581, 0.4118, 0.3581, 0.4118, 0.3876, 0.3876, 0.212, 0.4409, 0.1755, 0.4298, 0.1755, 0.4298, 0.212, 0.4409, 0.1755, 0.07017, 0.212, 0.05909, 0.212, 0.05909, 0.1755, 0.07017, 0.4118, 0.3581, 0.3876, 0.3876, 0.3876, 0.3876, 0.4118, 0.3581, 0.25, 0.4447, 0.212, 0.4409, 0.212, 0.4409, 0.25, 0.4447, 0.1419, 0.08815, 0.1755, 0.07017, 0.1755, 0.07017, 0.1419, 0.08815, 0.4298, 0.3245, 0.4118, 0.3581, 0.4118, 0.3581, 0.4298, 0.3245, 0.1124, 0.1124, 0.1419, 0.08815, 0.1419, 0.08815, 0.1124, 0.1124, 0.4409, 0.288, 0.4298, 0.3245, 0.4298, 0.3245, 0.4409, 0.288, 0.08815, 0.1419, 0.1124, 0.1124, 0.1124, 0.1124, 0.08815, 0.1419, 0.4447, 0.25, 0.4409, 0.288, 0.4409, 0.288, 0.4447, 0.25, 0.25, 0.285, 0.2568, 0.2844, 0.288, 0.4409, 0.25, 0.4447, 0.2568, 0.2844, 0.2634, 0.2824, 0.3245, 0.4298, 0.288, 0.4409, 0.2634, 0.2824, 0.2695, 0.2791, 0.3581, 0.4118, 0.3245, 0.4298, 0.2695, 0.2791, 0.2748, 0.2748, 0.3876, 0.3876, 0.3581, 0.4118, 0.2748, 0.2748, 0.2791, 0.2695, 0.4118, 0.3581, 0.3876, 0.3876, 0.2791, 0.2695, 0.2824, 0.2634, 0.4298, 0.3245, 0.4118, 0.3581, 0.2824, 0.2634, 0.2844, 0.2568, 0.4409, 0.288, 0.4298, 0.3245, 0.2844, 0.2568, 0.285, 0.25, 0.4447, 0.25, 0.4409, 0.288, 0.285, 0.25, 0.2844, 0.2432, 0.4409, 0.212, 0.4447, 0.25, 0.2844, 0.2432, 0.2824, 0.2366, 0.4298, 0.1755, 0.4409, 0.212, 0.2824, 0.2366, 0.2791, 0.2305, 0.4118, 0.1419, 0.4298, 0.1755, 0.2791, 0.2305, 0.2748, 0.2252, 0.3876, 0.1124, 0.4118, 0.1419, 0.2748, 0.2252, 0.2695, 0.2209, 0.3581, 0.08815, 0.3876, 0.1124, 0.2695, 0.2209, 0.2634, 0.2176, 0.3245, 0.07017, 0.3581, 0.08815, 0.2634, 0.2176, 0.2568, 0.2156, 0.288, 0.05909, 0.3245, 0.07017, 0.2568, 0.2156, 0.25, 0.215, 0.25, 0.05535, 0.288, 0.05909, 0.25, 0.215, 0.2432, 0.2156, 0.212, 0.05909, 0.25, 0.05535, 0.2432, 0.2156, 0.2366, 0.2176, 0.1755, 0.07017, 0.212, 0.05909, 0.2366, 0.2176, 0.2305, 0.2209, 0.1419, 0.08815, 0.1755, 0.07017, 0.2305, 0.2209, 0.2252, 0.2252, 0.1124, 0.1124, 0.1419, 0.08815, 0.2252, 0.2252, 0.2209, 0.2305, 0.08815, 0.1419, 0.1124, 0.1124, 0.2209, 0.2305, 0.2176, 0.2366, 0.07017, 0.1755, 0.08815, 0.1419, 0.2176, 0.2366, 0.2156, 0.2432, 0.05909, 0.212, 0.07017, 0.1755, 0.2156, 0.2432, 0.215, 0.25, 0.05535, 0.25, 0.05909, 0.212, 0.215, 0.25, 0.2156, 0.2568, 0.05909, 0.288, 0.05535, 0.25, 0.2156, 0.2568, 0.2176, 0.2634, 0.07017, 0.3245, 0.05909, 0.288, 0.2176, 0.2634, 0.2209, 0.2695, 0.08815, 0.3581, 0.07017, 0.3245, 0.2209, 0.2695, 0.2252, 0.2748, 0.1124, 0.3876, 0.08815, 0.3581, 0.2252, 0.2748, 0.2305, 0.2791, 0.1419, 0.4118, 0.1124, 0.3876, 0.2305, 0.2791, 0.2366, 0.2824, 0.1755, 0.4298, 0.1419, 0.4118, 0.2366, 0.2824, 0.2432, 0.2844, 0.212, 0.4409, 0.1755, 0.4298, 0.2432, 0.2844, 0.25, 0.285, 0.25, 0.4447, 0.212, 0.4409, 0.2221, 0.2314, 0.2263, 0.2263, 0.2263, 0.2263, 0.2221, 0.2314, 0.2568, 0.2156, 0.2634, 0.2176, 0.2634, 0.2176, 0.2568, 0.2156, 0.2634, 0.2824, 0.2568, 0.2844, 0.2568, 0.2844, 0.2634, 0.2824, 0.2305, 0.2791, 0.2252, 0.2748, 0.2252, 0.2748, 0.2305, 0.2791, 0.25, 0.215, 0.2568, 0.2156, 0.2568, 0.2156, 0.25, 0.215, 0.2695, 0.2791, 0.2634, 0.2824, 0.2634, 0.2824, 0.2695, 0.2791, 0.2366, 0.2824, 0.2305, 0.2791, 0.2305, 0.2791, 0.2366, 0.2824, 0.2432, 0.2156, 0.25, 0.215, 0.25, 0.215, 0.2432, 0.2156, 0.2748, 0.2748, 0.2695, 0.2791, 0.2695, 0.2791, 0.2748, 0.2748, 0.2432, 0.2844, 0.2366, 0.2824, 0.2366, 0.2824, 0.2432, 0.2844, 0.2366, 0.2176, 0.2432, 0.2156, 0.2432, 0.2156, 0.2366, 0.2176, 0.2791, 0.2695, 0.2748, 0.2748, 0.2748, 0.2748, 0.2791, 0.2695, 0.25, 0.285, 0.2432, 0.2844, 0.2432, 0.2844, 0.25, 0.285, 0.2305, 0.2209, 0.2366, 0.2176, 0.2366, 0.2176, 0.2305, 0.2209, 0.2824, 0.2634, 0.2791, 0.2695, 0.2791, 0.2695, 0.2824, 0.2634, 0.2252, 0.2252, 0.2305, 0.2209, 0.2305, 0.2209, 0.2252, 0.2252, 0.2844, 0.2568, 0.2824, 0.2634, 0.2824, 0.2634, 0.2844, 0.2568, 0.2209, 0.2305, 0.2252, 0.2252, 0.2252, 0.2252, 0.2209, 0.2305, 0.285, 0.25, 0.2844, 0.2568, 0.2844, 0.2568, 0.285, 0.25, 0.2176, 0.2366, 0.2209, 0.2305, 0.2209, 0.2305, 0.2176, 0.2366, 0.2844, 0.2432, 0.285, 0.25, 0.285, 0.25, 0.2844, 0.2432, 0.2156, 0.2432, 0.2176, 0.2366, 0.2176, 0.2366, 0.2156, 0.2432, 0.2824, 0.2366, 0.2844, 0.2432, 0.2844, 0.2432, 0.2824, 0.2366, 0.215, 0.25, 0.2156, 0.2432, 0.2156, 0.2432, 0.215, 0.25, 0.2791, 0.2305, 0.2824, 0.2366, 0.2824, 0.2366, 0.2791, 0.2305, 0.2156, 0.2568, 0.215, 0.25, 0.215, 0.25, 0.2156, 0.2568, 0.2748, 0.2252, 0.2791, 0.2305, 0.2791, 0.2305, 0.2748, 0.2252, 0.2176, 0.2634, 0.2156, 0.2568, 0.2156, 0.2568, 0.2176, 0.2634, 0.2695, 0.2209, 0.2748, 0.2252, 0.2748, 0.2252, 0.2695, 0.2209, 0.2209, 0.2695, 0.2176, 0.2634, 0.2176, 0.2634, 0.2209, 0.2695, 0.2634, 0.2176, 0.2695, 0.2209, 0.2695, 0.2209, 0.2634, 0.2176, 0.2568, 0.2844, 0.25, 0.285, 0.25, 0.285, 0.2568, 0.2844, 0.25, 0.2835, 0.2565, 0.2829, 0.2568, 0.2844, 0.25, 0.285, 0.2565, 0.2829, 0.2628, 0.281, 0.2634, 0.2824, 0.2568, 0.2844, 0.2628, 0.281, 0.2686, 0.2779, 0.2695, 0.2791, 0.2634, 0.2824, 0.2686, 0.2779, 0.2737, 0.2737, 0.2748, 0.2748, 0.2695, 0.2791, 0.2737, 0.2737, 0.2779, 0.2686, 0.2791, 0.2695, 0.2748, 0.2748, 0.2779, 0.2686, 0.281, 0.2628, 0.2824, 0.2634, 0.2791, 0.2695, 0.281, 0.2628, 0.2829, 0.2565, 0.2844, 0.2568, 0.2824, 0.2634, 0.2829, 0.2565, 0.2835, 0.25, 0.285, 0.25, 0.2844, 0.2568, 0.2835, 0.25, 0.2829, 0.2435, 0.2844, 0.2432, 0.285, 0.25, 0.2829, 0.2435, 0.281, 0.2372, 0.2824, 0.2366, 0.2844, 0.2432, 0.281, 0.2372, 0.2779, 0.2314, 0.2791, 0.2305, 0.2824, 0.2366, 0.2779, 0.2314, 0.2737, 0.2263, 0.2748, 0.2252, 0.2791, 0.2305, 0.2737, 0.2263, 0.2686, 0.2221, 0.2695, 0.2209, 0.2748, 0.2252, 0.2686, 0.2221, 0.2628, 0.219, 0.2634, 0.2176, 0.2695, 0.2209, 0.2628, 0.219, 0.2565, 0.2171, 0.2568, 0.2156, 0.2634, 0.2176, 0.2565, 0.2171, 0.25, 0.2165, 0.25, 0.215, 0.2568, 0.2156, 0.25, 0.2165, 0.2435, 0.2171, 0.2432, 0.2156, 0.25, 0.215, 0.2435, 0.2171, 0.2372, 0.219, 0.2366, 0.2176, 0.2432, 0.2156, 0.2372, 0.219, 0.2314, 0.2221, 0.2305, 0.2209, 0.2366, 0.2176, 0.2314, 0.2221, 0.2263, 0.2263, 0.2252, 0.2252, 0.2305, 0.2209, 0.2263, 0.2263, 0.2221, 0.2314, 0.2209, 0.2305, 0.2252, 0.2252, 0.2221, 0.2314, 0.219, 0.2372, 0.2176, 0.2366, 0.2209, 0.2305, 0.219, 0.2372, 0.2171, 0.2435, 0.2156, 0.2432, 0.2176, 0.2366, 0.2171, 0.2435, 0.2165, 0.25, 0.215, 0.25, 0.2156, 0.2432, 0.2165, 0.25, 0.2171, 0.2565, 0.2156, 0.2568, 0.215, 0.25, 0.2171, 0.2565, 0.219, 0.2628, 0.2176, 0.2634, 0.2156, 0.2568, 0.219, 0.2628, 0.2221, 0.2686, 0.2209, 0.2695, 0.2176, 0.2634, 0.2221, 0.2686, 0.2263, 0.2737, 0.2252, 0.2748, 0.2209, 0.2695, 0.2263, 0.2737, 0.2314, 0.2779, 0.2305, 0.2791, 0.2252, 0.2748, 0.2314, 0.2779, 0.2372, 0.281, 0.2366, 0.2824, 0.2305, 0.2791, 0.2372, 0.281, 0.2435, 0.2829, 0.2432, 0.2844, 0.2366, 0.2824, 0.2435, 0.2829, 0.25, 0.2835, 0.25, 0.285, 0.2432, 0.2844, 0.2565, 0.2829, 0.25, 0.2835, 0.2435, 0.2829, 0.2372, 0.281, 0.2314, 0.2779, 0.2263, 0.2737, 0.2221, 0.2686, 0.219, 0.2628, 0.2171, 0.2565, 0.2165, 0.25, 0.2171, 0.2435, 0.219, 0.2372, 0.2221, 0.2314, 0.2263, 0.2263, 0.2314, 0.2221, 0.2372, 0.219, 0.2435, 0.2171, 0.25, 0.2165, 0.2565, 0.2171, 0.2628, 0.219, 0.2686, 0.2221, 0.2737, 0.2263, 0.2779, 0.2314, 0.281, 0.2372, 0.2829, 0.2435, 0.2835, 0.25, 0.2829, 0.2565, 0.281, 0.2628, 0.2779, 0.2686, 0.2737, 0.2737, 0.2686, 0.2779, 0.2628, 0.281, 0.2835, 0.25, 0.2829, 0.2565, 0.2829, 0.2565, 0.2835, 0.25, 0.219, 0.2372, 0.2221, 0.2314, 0.2221, 0.2314, 0.219, 0.2372, 0.2829, 0.2435, 0.2835, 0.25, 0.2835, 0.25, 0.2829, 0.2435, 0.2171, 0.2435, 0.219, 0.2372, 0.219, 0.2372, 0.2171, 0.2435, 0.281, 0.2372, 0.2829, 0.2435, 0.2829, 0.2435, 0.281, 0.2372, 0.2165, 0.25, 0.2171, 0.2435, 0.2171, 0.2435, 0.2165, 0.25, 0.2779, 0.2314, 0.281, 0.2372, 0.281, 0.2372, 0.2779, 0.2314, 0.2171, 0.2565, 0.2165, 0.25, 0.2165, 0.25, 0.2171, 0.2565, 0.2737, 0.2263, 0.2779, 0.2314, 0.2779, 0.2314, 0.2737, 0.2263, 0.219, 0.2628, 0.2171, 0.2565, 0.2171, 0.2565, 0.219, 0.2628, 0.2686, 0.2221, 0.2737, 0.2263, 0.2737, 0.2263, 0.2686, 0.2221, 0.2221, 0.2686, 0.219, 0.2628, 0.219, 0.2628, 0.2221, 0.2686, 0.2628, 0.219, 0.2686, 0.2221, 0.2686, 0.2221, 0.2628, 0.219, 0.2565, 0.2829, 0.25, 0.2835, 0.25, 0.2835, 0.2565, 0.2829, 0.2263, 0.2737, 0.2221, 0.2686, 0.2221, 0.2686, 0.2263, 0.2737, 0.2565, 0.2171, 0.2628, 0.219, 0.2628, 0.219, 0.2565, 0.2171, 0.2628, 0.281, 0.2565, 0.2829, 0.2565, 0.2829, 0.2628, 0.281, 0.2314, 0.2779, 0.2263, 0.2737, 0.2263, 0.2737, 0.2314, 0.2779, 0.25, 0.2165, 0.2565, 0.2171, 0.2565, 0.2171, 0.25, 0.2165, 0.2686, 0.2779, 0.2628, 0.281, 0.2628, 0.281, 0.2686, 0.2779, 0.2372, 0.281, 0.2314, 0.2779, 0.2314, 0.2779, 0.2372, 0.281, 0.2435, 0.2171, 0.25, 0.2165, 0.25, 0.2165, 0.2435, 0.2171, 0.2737, 0.2737, 0.2686, 0.2779, 0.2686, 0.2779, 0.2737, 0.2737, 0.2435, 0.2829, 0.2372, 0.281, 0.2372, 0.281, 0.2435, 0.2829, 0.2372, 0.219, 0.2435, 0.2171, 0.2435, 0.2171, 0.2372, 0.219, 0.2779, 0.2686, 0.2737, 0.2737, 0.2737, 0.2737, 0.2779, 0.2686, 0.25, 0.2835, 0.2435, 0.2829, 0.2435, 0.2829, 0.25, 0.2835, 0.2314, 0.2221, 0.2372, 0.219, 0.2372, 0.219, 0.2314, 0.2221, 0.281, 0.2628, 0.2779, 0.2686, 0.2779, 0.2686, 0.281, 0.2628, 0.2263, 0.2263, 0.2314, 0.2221, 0.2314, 0.2221, 0.2263, 0.2263, 0.2829, 0.2565, 0.281, 0.2628, 0.281, 0.2628, 0.2829, 0.2565])
me_cylinder.use_remesh_preserve_volume = False
me_cylinder.use_remesh_preserve_attributes = False
me_cylinder.use_mirror_vertex_groups = False
me_cylinder.update()
me_cube_005 = bpy.data.meshes.new('Cube.005')
me_cube_005.from_pydata([(-0.9974, -11.23, 0.9858), (-0.9974, -9.869, 0.9858), (-0.9974, -9.869, 1.989), (0.9974, -11.23, 0.9858), (0.9974, -9.869, 0.9858), (0.9974, -9.869, 1.989), (-1.0, 9.246, 0.9943), (-1.0, 10.68, 2.994), (-1.0, 11.97, 0.9943), (-1.0, 11.97, 2.994), (1.0, 9.246, 0.9943), (1.0, 10.68, 2.994), (1.0, 11.97, 0.9943), (1.0, 11.97, 2.994), (0.0, 13.48, 1.388), (0.0, 13.48, 0.9932), (0.0, 12.89, 1.388), (0.0, 12.89, 0.9932), (2.707, 13.19, 1.388), (2.707, 13.19, 0.9932), (-2.707, 13.19, 1.388), (-2.707, 13.19, 0.9932), (-0.458, 13.08, 1.377), (-0.458, 13.08, 2.432), (-0.458, 13.3, 1.377), (-0.458, 13.3, 2.432), (0.458, 13.08, 1.377), (0.458, 13.08, 2.432), (0.458, 13.3, 1.377), (0.458, 13.3, 2.432), (-0.9974, -11.23, -0.9858), (-0.9974, -9.869, -0.9858), (-0.9974, -9.869, -1.989), (0.9974, -11.23, -0.9858), (0.9974, -9.869, -0.9858), (0.9974, -9.869, -1.989), (-1.0, 9.246, -0.9943), (-1.0, 10.68, -2.994), (-1.0, 11.97, -0.9943), (-1.0, 11.97, -2.994), (1.0, 9.246, -0.9943), (1.0, 10.68, -2.994), (1.0, 11.97, -0.9943), (1.0, 11.97, -2.994), (0.0, 13.48, -1.388), (0.0, 13.48, -0.9932), (0.0, 12.89, -1.388), (0.0, 12.89, -0.9932), (2.707, 13.19, -1.388), (2.707, 13.19, -0.9932), (-2.707, 13.19, -1.388), (-2.707, 13.19, -0.9932), (-0.458, 13.08, -1.377), (-0.458, 13.08, -2.432), (-0.458, 13.3, -1.377), (-0.458, 13.3, -2.432), (0.458, 13.08, -1.377), (0.458, 13.08, -2.432), (0.458, 13.3, -1.377), (0.458, 13.3, -2.432), (-34.38, -11.23, -0.0286), (-34.38, -9.869, -0.0286), (-69.39, -9.869, -0.0286), (-34.38, -11.23, 0.02859), (-34.38, -9.869, 0.02859), (-69.39, -9.869, 0.02859), (-34.68, 9.246, -0.02867), (-104.4, 10.68, -0.02867), (-34.68, 11.97, -0.02867), (-104.4, 11.97, -0.02867), (-34.68, 9.246, 0.02867), (-104.4, 10.68, 0.02867), (-34.68, 11.97, 0.02867), (-104.4, 11.97, 0.02867), (-48.4, 13.48, 2.459e-06), (-34.64, 13.48, 2.382e-06), (-48.4, 12.89, 2.363e-06), (-34.64, 12.89, 2.286e-06), (-48.4, 13.19, 0.0776), (-34.64, 13.19, 0.0776), (-48.4, 13.19, -0.0776), (-34.64, 13.19, -0.0776), (-48.02, 13.08, -0.01313), (-84.83, 13.08, -0.01313), (-48.02, 13.3, -0.01313), (-84.83, 13.3, -0.01313), (-48.02, 13.08, 0.01313), (-84.83, 13.08, 0.01313), (-48.02, 13.3, 0.01313), (-84.83, 13.3, 0.01313), (34.38, -11.23, -0.0286), (34.38, -9.869, -0.0286), (69.39, -9.869, -0.0286), (34.38, -11.23, 0.02859), (34.38, -9.869, 0.02859), (69.39, -9.869, 0.02859), (34.68, 9.246, -0.02867), (104.4, 10.68, -0.02867), (34.68, 11.97, -0.02867), (104.4, 11.97, -0.02867), (34.68, 9.246, 0.02867), (104.4, 10.68, 0.02867), (34.68, 11.97, 0.02867), (104.4, 11.97, 0.02867), (48.4, 13.48, 1.919e-06), (34.64, 13.48, 1.995e-06), (48.4, 12.89, 1.823e-06), (34.64, 12.89, 1.9e-06), (48.4, 13.19, 0.0776), (34.64, 13.19, 0.0776), (48.4, 13.19, -0.0776), (34.64, 13.19, -0.0776), (48.02, 13.08, -0.01313), (84.83, 13.08, -0.01313), (48.02, 13.3, -0.01313), (84.83, 13.3, -0.01313), (48.02, 13.08, 0.01313), (84.83, 13.08, 0.01313), (48.02, 13.3, 0.01313), (84.83, 13.3, 0.01313)], [], [(1, 0, 2), (1, 2, 5, 4), (4, 5, 3), (1, 4, 3, 0), (5, 2, 0, 3), (6, 7, 9, 8), (8, 9, 13, 12), (12, 13, 11, 10), (10, 11, 7, 6), (8, 12, 10, 6), (13, 9, 7, 11), (18, 19, 17, 16), (20, 21, 15, 14), (18, 20, 14), (21, 19, 15), (17, 19, 21), (16, 20, 18), (16, 17, 21, 20), (14, 15, 19, 18), (22, 23, 25, 24), (24, 25, 29, 28), (28, 29, 27, 26), (26, 27, 23, 22), (24, 28, 26, 22), (29, 25, 23, 27), (31, 32, 30), (31, 34, 35, 32), (34, 33, 35), (31, 30, 33, 34), (35, 33, 30, 32), (36, 38, 39, 37), (38, 42, 43, 39), (42, 40, 41, 43), (40, 36, 37, 41), (38, 36, 40, 42), (43, 41, 37, 39), (48, 46, 47, 49), (50, 44, 45, 51), (48, 44, 50), (51, 45, 49), (47, 51, 49), (46, 48, 50), (46, 50, 51, 47), (44, 48, 49, 45), (52, 54, 55, 53), (54, 58, 59, 55), (58, 56, 57, 59), (56, 52, 53, 57), (54, 52, 56, 58), (59, 57, 53, 55), (61, 60, 62), (61, 62, 65, 64), (64, 65, 63), (61, 64, 63, 60), (65, 62, 60, 63), (66, 67, 69, 68), (68, 69, 73, 72), (72, 73, 71, 70), (70, 71, 67, 66), (68, 72, 70, 66), (73, 69, 67, 71), (78, 79, 77, 76), (80, 81, 75, 74), (78, 80, 74), (81, 79, 75), (77, 79, 81), (76, 80, 78), (76, 77, 81, 80), (74, 75, 79, 78), (82, 83, 85, 84), (84, 85, 89, 88), (88, 89, 87, 86), (86, 87, 83, 82), (84, 88, 86, 82), (89, 85, 83, 87), (91, 92, 90), (91, 94, 95, 92), (94, 93, 95), (91, 90, 93, 94), (95, 93, 90, 92), (96, 98, 99, 97), (98, 102, 103, 99), (102, 100, 101, 103), (100, 96, 97, 101), (98, 96, 100, 102), (103, 101, 97, 99), (108, 106, 107, 109), (110, 104, 105, 111), (108, 104, 110), (111, 105, 109), (107, 111, 109), (106, 108, 110), (106, 110, 111, 107), (104, 108, 109, 105), (112, 114, 115, 113), (114, 118, 119, 115), (118, 116, 117, 119), (116, 112, 113, 117), (114, 112, 116, 118), (119, 117, 113, 115)])
_uv = me_cube_005.uv_layers.new(name='UVMap')
_uv.uv.foreach_set('vector', [0.375, 0.25, 0.125, 0.75, 0.625, 0.25, 0.375, 0.25, 0.625, 0.25, 0.625, 0.5, 0.375, 0.5, 0.375, 0.5, 0.625, 0.5, 0.375, 0.75, 0.125, 0.5, 0.375, 0.5, 0.375, 0.75, 0.125, 0.75, 0.625, 0.5, 0.625, 0.25, 0.125, 0.75, 0.375, 0.75, 0.375, 0.0, 0.625, 0.0, 0.625, 0.25, 0.375, 0.25, 0.375, 0.25, 0.625, 0.25, 0.625, 0.5, 0.375, 0.5, 0.375, 0.5, 0.625, 0.5, 0.625, 0.75, 0.375, 0.75, 0.375, 0.75, 0.625, 0.75, 0.625, 1.0, 0.375, 1.0, 0.125, 0.5, 0.375, 0.5, 0.375, 0.75, 0.125, 0.75, 0.625, 0.5, 0.875, 0.5, 0.875, 0.75, 0.625, 0.75, 0.375, 0.125, 0.625, 0.125, 0.625, 0.25, 0.375, 0.25, 0.375, 0.625, 0.625, 0.625, 0.625, 0.75, 0.375, 0.75, 0.125, 0.625, 0.375, 0.625, 0.125, 0.75, 0.625, 0.625, 0.875, 0.625, 0.625, 0.75, 0.875, 0.5, 0.875, 0.625, 0.625, 0.625, 0.375, 0.5, 0.375, 0.625, 0.125, 0.625, 0.375, 0.5, 0.625, 0.5, 0.625, 0.625, 0.375, 0.625, 0.375, 0.0, 0.625, 0.0, 0.625, 0.125, 0.375, 0.125, 0.375, 0.0, 0.625, 0.0, 0.625, 0.25, 0.375, 0.25, 0.375, 0.25, 0.625, 0.25, 0.625, 0.5, 0.375, 0.5, 0.375, 0.5, 0.625, 0.5, 0.625, 0.75, 0.375, 0.75, 0.375, 0.75, 0.625, 0.75, 0.625, 1.0, 0.375, 1.0, 0.125, 0.5, 0.375, 0.5, 0.375, 0.75, 0.125, 0.75, 0.625, 0.5, 0.875, 0.5, 0.875, 0.75, 0.625, 0.75, 0.375, 0.25, 0.625, 0.25, 0.125, 0.75, 0.375, 0.25, 0.375, 0.5, 0.625, 0.5, 0.625, 0.25, 0.375, 0.5, 0.375, 0.75, 0.625, 0.5, 0.125, 0.5, 0.125, 0.75, 0.375, 0.75, 0.375, 0.5, 0.625, 0.5, 0.375, 0.75, 0.125, 0.75, 0.625, 0.25, 0.375, 0.0, 0.375, 0.25, 0.625, 0.25, 0.625, 0.0, 0.375, 0.25, 0.375, 0.5, 0.625, 0.5, 0.625, 0.25, 0.375, 0.5, 0.375, 0.75, 0.625, 0.75, 0.625, 0.5, 0.375, 0.75, 0.375, 1.0, 0.625, 1.0, 0.625, 0.75, 0.125, 0.5, 0.125, 0.75, 0.375, 0.75, 0.375, 0.5, 0.625, 0.5, 0.625, 0.75, 0.875, 0.75, 0.875, 0.5, 0.375, 0.125, 0.375, 0.25, 0.625, 0.25, 0.625, 0.125, 0.375, 0.625, 0.375, 0.75, 0.625, 0.75, 0.625, 0.625, 0.125, 0.625, 0.125, 0.75, 0.375, 0.625, 0.625, 0.625, 0.625, 0.75, 0.875, 0.625, 0.875, 0.5, 0.625, 0.625, 0.875, 0.625, 0.375, 0.5, 0.125, 0.625, 0.375, 0.625, 0.375, 0.5, 0.375, 0.625, 0.625, 0.625, 0.625, 0.5, 0.375, 0.0, 0.375, 0.125, 0.625, 0.125, 0.625, 0.0, 0.375, 0.0, 0.375, 0.25, 0.625, 0.25, 0.625, 0.0, 0.375, 0.25, 0.375, 0.5, 0.625, 0.5, 0.625, 0.25, 0.375, 0.5, 0.375, 0.75, 0.625, 0.75, 0.625, 0.5, 0.375, 0.75, 0.375, 1.0, 0.625, 1.0, 0.625, 0.75, 0.125, 0.5, 0.125, 0.75, 0.375, 0.75, 0.375, 0.5, 0.625, 0.5, 0.625, 0.75, 0.875, 0.75, 0.875, 0.5, 0.375, 0.25, 0.125, 0.75, 0.625, 0.25, 0.375, 0.25, 0.625, 0.25, 0.625, 0.5, 0.375, 0.5, 0.375, 0.5, 0.625, 0.5, 0.375, 0.75, 0.125, 0.5, 0.375, 0.5, 0.375, 0.75, 0.125, 0.75, 0.625, 0.5, 0.625, 0.25, 0.125, 0.75, 0.375, 0.75, 0.375, 0.0, 0.625, 0.0, 0.625, 0.25, 0.375, 0.25, 0.375, 0.25, 0.625, 0.25, 0.625, 0.5, 0.375, 0.5, 0.375, 0.5, 0.625, 0.5, 0.625, 0.75, 0.375, 0.75, 0.375, 0.75, 0.625, 0.75, 0.625, 1.0, 0.375, 1.0, 0.125, 0.5, 0.375, 0.5, 0.375, 0.75, 0.125, 0.75, 0.625, 0.5, 0.875, 0.5, 0.875, 0.75, 0.625, 0.75, 0.375, 0.125, 0.625, 0.125, 0.625, 0.25, 0.375, 0.25, 0.375, 0.625, 0.625, 0.625, 0.625, 0.75, 0.375, 0.75, 0.125, 0.625, 0.375, 0.625, 0.125, 0.75, 0.625, 0.625, 0.875, 0.625, 0.625, 0.75, 0.875, 0.5, 0.875, 0.625, 0.625, 0.625, 0.375, 0.5, 0.375, 0.625, 0.125, 0.625, 0.375, 0.5, 0.625, 0.5, 0.625, 0.625, 0.375, 0.625, 0.375, 0.0, 0.625, 0.0, 0.625, 0.125, 0.375, 0.125, 0.375, 0.0, 0.625, 0.0, 0.625, 0.25, 0.375, 0.25, 0.375, 0.25, 0.625, 0.25, 0.625, 0.5, 0.375, 0.5, 0.375, 0.5, 0.625, 0.5, 0.625, 0.75, 0.375, 0.75, 0.375, 0.75, 0.625, 0.75, 0.625, 1.0, 0.375, 1.0, 0.125, 0.5, 0.375, 0.5, 0.375, 0.75, 0.125, 0.75, 0.625, 0.5, 0.875, 0.5, 0.875, 0.75, 0.625, 0.75, 0.375, 0.25, 0.625, 0.25, 0.125, 0.75, 0.375, 0.25, 0.375, 0.5, 0.625, 0.5, 0.625, 0.25, 0.375, 0.5, 0.375, 0.75, 0.625, 0.5, 0.125, 0.5, 0.125, 0.75, 0.375, 0.75, 0.375, 0.5, 0.625, 0.5, 0.375, 0.75, 0.125, 0.75, 0.625, 0.25, 0.375, 0.0, 0.375, 0.25, 0.625, 0.25, 0.625, 0.0, 0.375, 0.25, 0.375, 0.5, 0.625, 0.5, 0.625, 0.25, 0.375, 0.5, 0.375, 0.75, 0.625, 0.75, 0.625, 0.5, 0.375, 0.75, 0.375, 1.0, 0.625, 1.0, 0.625, 0.75, 0.125, 0.5, 0.125, 0.75, 0.375, 0.75, 0.375, 0.5, 0.625, 0.5, 0.625, 0.75, 0.875, 0.75, 0.875, 0.5, 0.375, 0.125, 0.375, 0.25, 0.625, 0.25, 0.625, 0.125, 0.375, 0.625, 0.375, 0.75, 0.625, 0.75, 0.625, 0.625, 0.125, 0.625, 0.125, 0.75, 0.375, 0.625, 0.625, 0.625, 0.625, 0.75, 0.875, 0.625, 0.875, 0.5, 0.625, 0.625, 0.875, 0.625, 0.375, 0.5, 0.125, 0.625, 0.375, 0.625, 0.375, 0.5, 0.375, 0.625, 0.625, 0.625, 0.625, 0.5, 0.375, 0.0, 0.375, 0.125, 0.625, 0.125, 0.625, 0.0, 0.375, 0.0, 0.375, 0.25, 0.625, 0.25, 0.625, 0.0, 0.375, 0.25, 0.375, 0.5, 0.625, 0.5, 0.625, 0.25, 0.375, 0.5, 0.375, 0.75, 0.625, 0.75, 0.625, 0.5, 0.375, 0.75, 0.375, 1.0, 0.625, 1.0, 0.625, 0.75, 0.125, 0.5, 0.125, 0.75, 0.375, 0.75, 0.375, 0.5, 0.625, 0.5, 0.625, 0.75, 0.875, 0.75, 0.875, 0.5])
me_cube_005.use_remesh_preserve_volume = False
me_cube_005.use_remesh_preserve_attributes = False
me_cube_005.use_mirror_vertex_groups = False
me_cube_005.update()

# ---- objects
ob_body = bpy.data.objects.new('Body', me_cylinder)
ob_fins = bpy.data.objects.new('Fins', me_cube_005)

# ---- transforms, parenting, visibility, modifiers, constraints
ob_body.location = (0.0, 0.0, 0.0)
ob_body.rotation_euler = (-1.571, -2.22e-16, 2.22e-16)
ob_body.scale = (0.06024, 0.06024, 1.093)
ob_body.lineart.crease_threshold = 0.0
ob_fins.location = (0.0, 0.0, 0.0)
ob_fins.rotation_euler = (-1.344e-07, 1.571, 0.0)
ob_fins.scale = (0.001721, 0.07252, 0.06002)
ob_fins.lineart.crease_threshold = 0.0

# ---- collection membership
col_collection.objects.link(ob_body)
col_collection.objects.link(ob_fins)

# ---- scene / render settings (as saved in the file)
scene.frame_start = 1; scene.frame_end = 250; scene.frame_set(1)
scene.render.engine = 'BLENDER_EEVEE_NEXT'
scene.cycles.use_denoising = False
scene.cycles.samples = 128
scene.cycles.sampling_pattern = 'TABULATED_SOBOL'
scene.cycles.use_adaptive_sampling = False
scene.cycles.use_light_tree = False
scene.view_settings.view_transform = 'Filmic'
bpy.context.view_layer.update()

# ---- added for rendering (the .blend has no active camera and no usable light): camera, sun
cam_auto = bpy.data.cameras.new('AutoCamera')
cam_auto.lens = 50.0
cam_auto.sensor_width = 36.0
cam_auto.clip_end = 1000.0
ob_auto_camera = bpy.data.objects.new('AutoCamera', cam_auto)
scene.collection.objects.link(ob_auto_camera)
ob_auto_camera.location = (2.07607, -2.4892, 1.66086)
ob_auto_camera.rotation_euler = (1.09748, -7.21219e-08, 0.694738)
scene.camera = ob_auto_camera
light_auto_sun = bpy.data.lights.new('AutoSun', 'SUN')
light_auto_sun.energy = 3.0
light_auto_sun.angle = 0.0523599
ob_auto_sun = bpy.data.objects.new('AutoSun', light_auto_sun)
scene.collection.objects.link(ob_auto_sun)
ob_auto_sun.rotation_euler = (0.872665, 0.174533, 0.523599)
bpy.context.view_layer.update()
